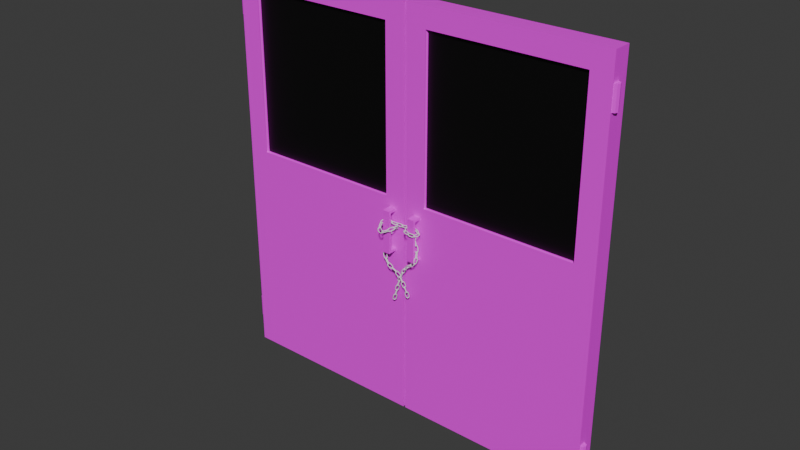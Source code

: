 # Source: ChainLink.blend  (saved by Blender 4.2.66; exported with 4.5.12 LTS)
import bpy
from mathutils import Matrix  # noqa: F401  (used for matrix-valued properties, if any)

bpy.ops.wm.read_factory_settings(use_empty=True)
scene = bpy.context.scene
scene.name = 'Scene'

# ---- collections
col_collection = bpy.data.collections.new('Collection'); scene.collection.children.link(col_collection)

# ---- images (referenced by path relative to the original .blend; pixels are not part of the script)
import os
ASSET_DIR = os.environ.get("B2B_ASSET_DIR", "")  # directory of the original .blend (textures are referenced by path, not embedded)
HERE = os.path.dirname(os.path.abspath(__file__))  # packed textures are extracted next to this script under _unpacked/

def load_image(name, relpath, width, height, colorspace="sRGB"):
    """Load a texture the original file referenced (path relative to the .blend, or extracted next to this script)."""
    p = next((c for c in (os.path.join(HERE, relpath), os.path.join(ASSET_DIR, relpath)) if relpath and os.path.exists(c)), "")
    if p:
        img = bpy.data.images.load(p, check_existing=True)
        img.name = name
    else:  # same state as the original file: an image datablock whose file is absent (Cycles renders it pink)
        img = bpy.data.images.new(name, width, height)
        img.source = "FILE"
        img.filepath = "//" + (relpath or name)
    img.colorspace_settings.name = colorspace
    return img
img_metal021_1k_jpg_color_jpg_002 = load_image('Metal021_1K-JPG_Color.jpg.002', 'Metal021_1K-JPG_Color.jpg', 1024, 1024, 'sRGB')

# ---- materials (node trees are filled in below, after node groups)
mat_metal021 = bpy.data.materials.new('Metal021')
mat_metal021.roughness = 0.5
mat_material_001 = bpy.data.materials.new('Material.001')
mat_material_001.diffuse_color = (0.0, 0.0, 0.0, 1.0)
mat_material_001.roughness = 0.5

# ---- material node trees
mat_metal021.use_nodes = True; mat_metal021.node_tree.nodes.clear()
_N = mat_metal021.node_tree.nodes; _L = mat_metal021.node_tree.links
n0 = _N.new('ShaderNodeBsdfPrincipled'); n0.name = 'Principled BSDF'; n0.location = (10, 300)
n1 = _N.new('ShaderNodeOutputMaterial'); n1.name = 'Material Output'; n1.location = (300, 300)
n2 = _N.new('ShaderNodeNormalMap'); n2.name = 'Normal Map'; n2.location = (-300, -300)
n2.label = 'Normal/Map'
n2.inputs[0].default_value = 0.0
n3 = _N.new('ShaderNodeTexImage'); n3.name = 'Image Texture'; n3.location = (-300, 600)
n3.image = img_metal021_1k_jpg_color_jpg_002
_L.new(n0.outputs[0], n1.inputs[0])
_L.new(n2.outputs[0], n0.inputs[5])
_L.new(n3.outputs[0], n0.inputs[0])
n1.is_active_output = True
mat_material_001.use_nodes = True; mat_material_001.node_tree.nodes.clear()
_N = mat_material_001.node_tree.nodes; _L = mat_material_001.node_tree.links
n0 = _N.new('ShaderNodeBsdfPrincipled'); n0.name = 'Principled BSDF'; n0.location = (10, 300)
n0.inputs[0].default_value = (0.0, 0.0, 0.0, 1.0)
n1 = _N.new('ShaderNodeOutputMaterial'); n1.name = 'Material Output'; n1.location = (300, 300)
n2 = _N.new('ShaderNodeNormalMap'); n2.name = 'Normal Map'; n2.location = (-300, -300)
n2.label = 'Normal/Map'
n2.inputs[0].default_value = 0.0
_L.new(n0.outputs[0], n1.inputs[0])
_L.new(n2.outputs[0], n0.inputs[5])
n1.is_active_output = True

# ---- world
world_world = bpy.data.worlds.new('World'); scene.world = world_world
world_world.use_nodes = True; world_world.node_tree.nodes.clear()
_N = world_world.node_tree.nodes; _L = world_world.node_tree.links
n0 = _N.new('ShaderNodeOutputWorld'); n0.name = 'World Output'; n0.location = (300, 300)
n1 = _N.new('ShaderNodeBackground'); n1.name = 'Background'; n1.location = (10, 300)
n1.inputs[0].default_value = (0.05088, 0.05088, 0.05088, 1.0)
_L.new(n1.outputs[0], n0.inputs[0])
n0.is_active_output = True
world_world.color = (0.05088, 0.05088, 0.05088)
world_world.sun_shadow_jitter_overblur = 0.0

# ---- meshes
me_cube_044 = bpy.data.meshes.new('Cube.044')
me_cube_044.from_pydata([(-1.935, -0.1433, -2.049), (-1.733, -0.1433, 1.847), (3.576e-07, -0.1433, -2.049), (-0.2025, -0.1433, 1.847), (-1.733, -0.1433, 0.2025), (-0.2025, -0.1433, 0.2025), (-1.935, -0.1433, 2.049), (3.576e-07, -0.1433, 2.049), (-1.935, -0.1433, 2.086e-07), (3.576e-07, -0.1433, 2.086e-07), (-1.733, -0.1033, 1.847), (-0.2025, -0.1033, 1.847), (-1.733, -0.1033, 0.2025), (-0.2025, -0.1033, 0.2025), (-1.935, 1.49e-07, -2.049), (-1.935, 1.49e-07, 2.049), (3.576e-07, 1.49e-07, -2.049), (3.576e-07, 1.49e-07, 2.049), (3.576e-07, 1.49e-07, 2.086e-07), (-1.935, 1.49e-07, 1.192e-07), (-1.935, 0.04521, -2.049), (-1.733, 0.04521, 1.847), (3.576e-07, 0.04521, -2.049), (-0.2025, 0.04521, 1.847), (-1.733, 0.04521, 0.2025), (-0.2025, 0.04521, 0.2025), (-1.935, 0.04521, 2.049), (3.576e-07, 0.04521, 2.049), (-1.935, 0.04521, 2.086e-07), (3.576e-07, 0.04521, 2.086e-07), (-1.733, 0.005214, 1.847), (-0.2025, 0.005214, 1.847), (-1.733, 0.005214, 0.2025), (-0.2025, 0.005214, 0.2025), (-1.073e-06, -0.03855, -1.774), (-1.073e-06, -0.03855, -1.545), (-0.02682, -0.02726, -1.774), (-0.02682, -0.02726, -1.545), (-0.03793, 8.315e-06, -1.774), (-0.03793, 8.315e-06, -1.545), (-0.02682, 0.02728, -1.774), (-0.02682, 0.02728, -1.545), (-1.073e-06, 0.03857, -1.774), (-1.073e-06, 0.03857, -1.545), (0.02682, 0.02728, -1.774), (0.02682, 0.02728, -1.545), (0.03793, 8.315e-06, -1.774), (0.03793, 8.315e-06, -1.545), (0.02682, -0.02726, -1.774), (0.02682, -0.02726, -1.545), (-1.073e-06, -0.03855, 1.555), (-1.073e-06, -0.03855, 1.785), (-0.02682, -0.02726, 1.555), (-0.02682, -0.02726, 1.785), (-0.03793, 8.315e-06, 1.555), (-0.03793, 8.315e-06, 1.785), (-0.02682, 0.02728, 1.555), (-0.02682, 0.02728, 1.785), (-1.073e-06, 0.03857, 1.555), (-1.073e-06, 0.03857, 1.785), (0.02682, 0.02728, 1.555), (0.02682, 0.02728, 1.785), (0.03793, 8.315e-06, 1.555), (0.03793, 8.315e-06, 1.785), (0.02682, -0.02726, 1.555), (0.02682, -0.02726, 1.785), (-1.842, -0.2086, -0.3252), (-1.842, -0.2086, 0.1068), (-1.842, -0.2336, -0.3252), (-1.842, -0.2336, 0.1068), (-1.771, -0.2086, -0.3252), (-1.771, -0.2086, 0.1068), (-1.771, -0.2336, -0.3252), (-1.771, -0.2336, 0.1068), (-1.842, -0.2086, -0.3001), (-1.842, -0.2086, 0.08167), (-1.842, -0.2336, 0.08167), (-1.842, -0.2336, -0.3001), (-1.771, -0.2336, 0.08167), (-1.771, -0.2336, -0.3001), (-1.771, -0.2086, 0.08167), (-1.771, -0.2086, -0.3001), (-1.842, -0.1363, 0.08167), (-1.842, -0.1363, 0.1068), (-1.771, -0.1363, -0.3001), (-1.771, -0.1363, -0.3252), (-1.842, -0.1363, -0.3252), (-1.771, -0.1363, 0.1068), (-1.842, -0.1363, -0.3001), (-1.771, -0.1363, 0.08167), (-1.842, 0.1135, -0.3252), (-1.842, 0.1385, -0.3252), (-1.771, 0.1135, -0.3252), (-1.842, 0.1135, -0.3001), (-1.842, 0.04121, -0.3252), (-1.771, 0.04121, -0.3252), (-1.842, 0.04121, -0.3001), (-1.771, 0.04121, -0.3001), (-1.771, 0.1135, -0.3001), (-1.771, 0.1135, 0.08167), (-1.771, 0.1385, -0.3001), (-1.771, 0.1385, -0.3252), (-1.771, 0.1385, 0.08167), (-1.842, 0.1385, -0.3001), (-1.842, 0.1385, 0.08167), (-1.842, 0.1385, 0.1068), (-1.842, 0.1135, 0.08167), (-1.842, 0.1135, 0.1068), (-1.842, 0.04121, 0.08167), (-1.842, 0.04121, 0.1068), (-1.771, 0.04121, 0.08167), (-1.771, 0.04121, 0.1068), (-1.771, 0.1135, 0.1068), (-1.771, 0.1385, 0.1068)], [], [(19, 8, 6, 15), (1, 10, 11, 3), (0, 2, 9, 8), (14, 0, 8, 19), (3, 7, 6, 1), (1, 6, 8, 4), (5, 9, 7, 3), (4, 8, 9, 5), (32, 33, 13, 12), (5, 13, 12, 4), (4, 12, 10, 1), (3, 11, 13, 5), (9, 18, 17, 7), (2, 16, 18, 9), (7, 17, 15, 6), (0, 14, 16, 2), (19, 15, 26, 28), (21, 23, 31, 30), (20, 28, 29, 22), (14, 19, 28, 20), (23, 21, 26, 27), (21, 24, 28, 26), (25, 23, 27, 29), (24, 25, 29, 28), (30, 32, 12, 10), (25, 24, 32, 33), (24, 21, 30, 32), (23, 25, 33, 31), (29, 27, 17, 18), (22, 29, 18, 16), (27, 26, 15, 17), (20, 22, 16, 14), (33, 31, 11, 13), (31, 30, 10, 11), (10, 12, 13, 11), (32, 30, 31, 33), (34, 35, 37, 36), (36, 37, 39, 38), (38, 39, 41, 40), (40, 41, 43, 42), (42, 43, 45, 44), (44, 45, 47, 46), (37, 35, 49, 47, 45, 43, 41, 39), (46, 47, 49, 48), (48, 49, 35, 34), (34, 36, 38, 40, 42, 44, 46, 48), (50, 51, 53, 52), (52, 53, 55, 54), (54, 55, 57, 56), (56, 57, 59, 58), (58, 59, 61, 60), (60, 61, 63, 62), (53, 51, 65, 63, 61, 59, 57, 55), (62, 63, 65, 64), (64, 65, 51, 50), (50, 52, 54, 56, 58, 60, 62, 64), (75, 76, 69, 67), (76, 78, 73, 69), (78, 80, 71, 73), (81, 84, 88, 74), (68, 66, 70, 72), (73, 71, 67, 69), (71, 87, 83, 67), (81, 74, 75, 80), (72, 70, 81, 79), (79, 81, 80, 78), (68, 72, 79, 77), (77, 79, 78, 76), (66, 68, 77, 74), (74, 77, 76, 75), (89, 82, 83, 87), (85, 86, 88, 84), (70, 85, 84, 81), (80, 89, 87, 71), (74, 88, 86, 66), (67, 83, 82, 75), (75, 82, 89, 80), (66, 86, 85, 70), (90, 93, 103, 91), (91, 101, 92, 90), (90, 92, 95, 94), (93, 90, 94, 96), (95, 97, 96, 94), (98, 93, 96, 97), (92, 98, 97, 95), (101, 100, 98, 92), (100, 102, 99, 98), (98, 99, 106, 93), (91, 103, 100, 101), (103, 104, 102, 100), (93, 106, 104, 103), (104, 105, 113, 102), (106, 107, 105, 104), (107, 106, 108, 109), (106, 99, 110, 108), (110, 111, 109, 108), (99, 112, 111, 110), (112, 107, 109, 111), (113, 105, 107, 112), (102, 113, 112, 99)])
me_cube_044.polygons.foreach_set('use_smooth', [True] * 100)
me_cube_044.polygons.foreach_set('material_index', [0, 0, 0, 0, 0, 0, 0, 0, 0, 0, 0, 0, 0, 0, 0, 0, 0, 0, 0, 0, 0, 0, 0, 0, 0, 0, 0, 0, 0, 0, 0, 0, 0, 0, 1, 1, 0, 0, 0, 0, 0, 0, 0, 0, 0, 0, 0, 0, 0, 0, 0, 0, 0, 0, 0, 0, 0, 0, 0, 0, 0, 0, 0, 0, 0, 0, 0, 0, 0, 0, 0, 0, 0, 0, 0, 0, 0, 0, 0, 0, 0, 0, 0, 0, 0, 0, 0, 0, 0, 0, 0, 0, 0, 0, 0, 0, 0, 0, 0, 0])
_k = set([(0, 2), (0, 8), (0, 14), (1, 3), (1, 4), (1, 10), (2, 9), (2, 16), (3, 5), (3, 11), (4, 5), (4, 12), (5, 13), (6, 7), (6, 8), (6, 15), (7, 9), (7, 17), (10, 30), (11, 31), (12, 32), (13, 33), (14, 20), (15, 26), (16, 22), (17, 27), (20, 22), (20, 28), (21, 23), (21, 24), (21, 30), (22, 29), (23, 25), (23, 31), (24, 25), (24, 32), (25, 33), (26, 27), (26, 28), (27, 29), (34, 35), (34, 36), (34, 48), (35, 37), (35, 49), (36, 37), (36, 38), (37, 39), (38, 39), (38, 40), (39, 41), (40, 41), (40, 42), (41, 43), (42, 43), (42, 44), (43, 45), (44, 45), (44, 46), (45, 47), (46, 47), (46, 48), (47, 49), (48, 49), (50, 51), (50, 52), (50, 64), (51, 53), (51, 65), (52, 53), (52, 54), (53, 55), (54, 55), (54, 56), (55, 57), (56, 57), (56, 58), (57, 59), (58, 59), (58, 60), (59, 61), (60, 61), (60, 62), (61, 63), (62, 63), (62, 64), (63, 65), (64, 65), (66, 68), (66, 86), (67, 69), (67, 83), (68, 72), (68, 77), (69, 73), (69, 76), (70, 72), (70, 85), (71, 73), (71, 87), (72, 79), (73, 78), (74, 75), (74, 81), (74, 88), (75, 80), (75, 82), (76, 77), (78, 79), (80, 81), (80, 89), (81, 84), (82, 83), (82, 89), (83, 87), (84, 85), (84, 88), (85, 86), (86, 88), (87, 89), (90, 91), (90, 94), (91, 101), (91, 103), (92, 95), (92, 101), (93, 96), (93, 98), (93, 106), (94, 95), (94, 96), (95, 97), (96, 97), (97, 98), (98, 99), (99, 106), (99, 110), (100, 101), (100, 102), (102, 113), (103, 104), (104, 105), (105, 107), (105, 113), (106, 108), (107, 109), (108, 109), (108, 110), (109, 111), (110, 111), (111, 112), (112, 113)])
me_cube_044.attributes.new('sharp_edge', 'BOOLEAN', 'EDGE').data.foreach_set('value', [ (min(e.vertices), max(e.vertices)) in _k for e in me_cube_044.edges])
_uv = me_cube_044.uv_layers.new(name='UVMap')
_uv.uv.foreach_set('vector', [0.6155, 0.3611, 0.6247, 0.3611, 0.6247, 0.4919, 0.6155, 0.4919, 0.5693, 0.404, 0.5693, 0.4014, 0.667, 0.4014, 0.667, 0.404, 0.5563, 0.2303, 0.6799, 0.2303, 0.6799, 0.3611, 0.5563, 0.3611, 0.6155, 0.2303, 0.6247, 0.2303, 0.6247, 0.3611, 0.6155, 0.3611, 0.667, 0.479, 0.6799, 0.4919, 0.5563, 0.4919, 0.5693, 0.479, 0.5693, 0.479, 0.5563, 0.4919, 0.5563, 0.3611, 0.5693, 0.374, 0.667, 0.374, 0.6799, 0.3611, 0.6799, 0.4919, 0.667, 0.479, 0.5693, 0.374, 0.5563, 0.3611, 0.6799, 0.3611, 0.667, 0.374, 0.5693, 0.3945, 0.667, 0.3945, 0.667, 0.4014, 0.5693, 0.4014, 0.667, 0.404, 0.667, 0.4014, 0.5693, 0.4014, 0.5693, 0.404, 0.6247, 0.374, 0.6221, 0.374, 0.6221, 0.479, 0.6247, 0.479, 0.6247, 0.479, 0.6221, 0.479, 0.6221, 0.374, 0.6247, 0.374, 0.6247, 0.3611, 0.6155, 0.3611, 0.6155, 0.4919, 0.6247, 0.4919, 0.6247, 0.2303, 0.6155, 0.2303, 0.6155, 0.3611, 0.6247, 0.3611, 0.6799, 0.404, 0.6799, 0.3948, 0.5563, 0.3948, 0.5563, 0.404, 0.5563, 0.404, 0.5563, 0.3948, 0.6799, 0.3948, 0.6799, 0.404, 0.6155, 0.3611, 0.6155, 0.4919, 0.6126, 0.4919, 0.6126, 0.3611, 0.5693, 0.392, 0.667, 0.392, 0.667, 0.3945, 0.5693, 0.3945, 0.5563, 0.2303, 0.5563, 0.3611, 0.6799, 0.3611, 0.6799, 0.2303, 0.6155, 0.2303, 0.6155, 0.3611, 0.6126, 0.3611, 0.6126, 0.2303, 0.667, 0.479, 0.5693, 0.479, 0.5563, 0.4919, 0.6799, 0.4919, 0.5693, 0.479, 0.5693, 0.374, 0.5563, 0.3611, 0.5563, 0.4919, 0.667, 0.374, 0.667, 0.479, 0.6799, 0.4919, 0.6799, 0.3611, 0.5693, 0.374, 0.667, 0.374, 0.6799, 0.3611, 0.5563, 0.3611, 0.6152, 0.479, 0.6152, 0.374, 0.6221, 0.374, 0.6221, 0.479, 0.667, 0.392, 0.5693, 0.392, 0.5693, 0.3945, 0.667, 0.3945, 0.6126, 0.374, 0.6126, 0.479, 0.6152, 0.479, 0.6152, 0.374, 0.6126, 0.479, 0.6126, 0.374, 0.6152, 0.374, 0.6152, 0.479, 0.6126, 0.3611, 0.6126, 0.4919, 0.6155, 0.4919, 0.6155, 0.3611, 0.6126, 0.2303, 0.6126, 0.3611, 0.6155, 0.3611, 0.6155, 0.2303, 0.6799, 0.392, 0.5563, 0.392, 0.5563, 0.3948, 0.6799, 0.3948, 0.5563, 0.392, 0.6799, 0.392, 0.6799, 0.3948, 0.5563, 0.3948, 0.6152, 0.374, 0.6152, 0.479, 0.6221, 0.479, 0.6221, 0.374, 0.667, 0.3945, 0.5693, 0.3945, 0.5693, 0.4014, 0.667, 0.4014, 0.5693, 0.479, 0.5693, 0.374, 0.667, 0.374, 0.667, 0.479, 0.5693, 0.374, 0.5693, 0.479, 0.667, 0.479, 0.667, 0.374, 1.0, 0.5, 1.0, 1.0, 0.875, 1.0, 0.875, 0.5, 0.875, 0.5, 0.875, 1.0, 0.75, 1.0, 0.75, 0.5, 0.75, 0.5, 0.75, 1.0, 0.625, 1.0, 0.625, 0.5, 0.625, 0.5, 0.625, 1.0, 0.5, 1.0, 0.5, 0.5, 0.5, 0.5, 0.5, 1.0, 0.375, 1.0, 0.375, 0.5, 0.375, 0.5, 0.375, 1.0, 0.25, 1.0, 0.25, 0.5, 0.4197, 0.4197, 0.25, 0.49, 0.08029, 0.4197, 0.01, 0.25, 0.08029, 0.08029, 0.25, 0.01, 0.4197, 0.08029, 0.49, 0.25, 0.25, 0.5, 0.25, 1.0, 0.125, 1.0, 0.125, 0.5, 0.125, 0.5, 0.125, 1.0, 0.0, 1.0, 0.0, 0.5, 0.75, 0.49, 0.9197, 0.4197, 0.99, 0.25, 0.9197, 0.08029, 0.75, 0.01, 0.5803, 0.08029, 0.51, 0.25, 0.5803, 0.4197, 1.0, 0.5, 1.0, 1.0, 0.875, 1.0, 0.875, 0.5, 0.875, 0.5, 0.875, 1.0, 0.75, 1.0, 0.75, 0.5, 0.75, 0.5, 0.75, 1.0, 0.625, 1.0, 0.625, 0.5, 0.625, 0.5, 0.625, 1.0, 0.5, 1.0, 0.5, 0.5, 0.5, 0.5, 0.5, 1.0, 0.375, 1.0, 0.375, 0.5, 0.375, 0.5, 0.375, 1.0, 0.25, 1.0, 0.25, 0.5, 0.4197, 0.4197, 0.25, 0.49, 0.08029, 0.4197, 0.01, 0.25, 0.08029, 0.08029, 0.25, 0.01, 0.4197, 0.08029, 0.49, 0.25, 0.25, 0.5, 0.25, 1.0, 0.125, 1.0, 0.125, 0.5, 0.125, 0.5, 0.125, 1.0, 0.0, 1.0, 0.0, 0.5, 0.75, 0.49, 0.9197, 0.4197, 0.99, 0.25, 0.9197, 0.08029, 0.75, 0.01, 0.5803, 0.08029, 0.51, 0.25, 0.5803, 0.4197, 0.6316, 0.7012, 0.635, 0.7012, 0.635, 0.7046, 0.6316, 0.7046, 0.6255, 0.7012, 0.6353, 0.7012, 0.6353, 0.7046, 0.6255, 0.7046, 0.635, 0.7012, 0.6316, 0.7012, 0.6316, 0.7046, 0.635, 0.7046, 0.6353, 0.6759, 0.6353, 0.6678, 0.6255, 0.6678, 0.6255, 0.6759, 0.6255, 0.6794, 0.6255, 0.6759, 0.6353, 0.6759, 0.6353, 0.6794, 0.6353, 0.6794, 0.6353, 0.6759, 0.6255, 0.6759, 0.6255, 0.6794, 0.6353, 0.6759, 0.6353, 0.6678, 0.6255, 0.6678, 0.6255, 0.6759, 0.6353, 0.6485, 0.6255, 0.6485, 0.6255, 0.7012, 0.6353, 0.7012, 0.635, 0.645, 0.6316, 0.645, 0.6316, 0.6485, 0.635, 0.6485, 0.635, 0.6485, 0.6316, 0.6485, 0.6316, 0.7012, 0.635, 0.7012, 0.6255, 0.645, 0.6353, 0.645, 0.6353, 0.6485, 0.6255, 0.6485, 0.6255, 0.6485, 0.6353, 0.6485, 0.6353, 0.7012, 0.6255, 0.7012, 0.6316, 0.645, 0.635, 0.645, 0.635, 0.6485, 0.6316, 0.6485, 0.6316, 0.6485, 0.635, 0.6485, 0.635, 0.7012, 0.6316, 0.7012, 0.6353, 0.7012, 0.6255, 0.7012, 0.6255, 0.7046, 0.6353, 0.7046, 0.6353, 0.645, 0.6255, 0.645, 0.6255, 0.6485, 0.6353, 0.6485, 0.6316, 0.645, 0.6234, 0.645, 0.6234, 0.6485, 0.6316, 0.6485, 0.6316, 0.7012, 0.6234, 0.7012, 0.6234, 0.7046, 0.6316, 0.7046, 0.6316, 0.6485, 0.6234, 0.6485, 0.6234, 0.645, 0.6316, 0.645, 0.6316, 0.7046, 0.6234, 0.7046, 0.6234, 0.7012, 0.6316, 0.7012, 0.6255, 0.6759, 0.6255, 0.6678, 0.6353, 0.6678, 0.6353, 0.6759, 0.6255, 0.6759, 0.6255, 0.6678, 0.6353, 0.6678, 0.6353, 0.6759, 0.6316, 0.645, 0.6316, 0.6485, 0.635, 0.6485, 0.635, 0.645, 0.6255, 0.6794, 0.6353, 0.6794, 0.6353, 0.6759, 0.6255, 0.6759, 0.6255, 0.6759, 0.6353, 0.6759, 0.6353, 0.6678, 0.6255, 0.6678, 0.6316, 0.6485, 0.6316, 0.645, 0.6234, 0.645, 0.6234, 0.6485, 0.6353, 0.645, 0.6353, 0.6485, 0.6255, 0.6485, 0.6255, 0.645, 0.6353, 0.6759, 0.6255, 0.6759, 0.6255, 0.6678, 0.6353, 0.6678, 0.6316, 0.645, 0.6316, 0.6485, 0.6234, 0.6485, 0.6234, 0.645, 0.635, 0.645, 0.635, 0.6485, 0.6316, 0.6485, 0.6316, 0.645, 0.635, 0.6485, 0.635, 0.7012, 0.6316, 0.7012, 0.6316, 0.6485, 0.6353, 0.6485, 0.6353, 0.7012, 0.6255, 0.7012, 0.6255, 0.6485, 0.6255, 0.645, 0.6255, 0.6485, 0.6353, 0.6485, 0.6353, 0.645, 0.6255, 0.6485, 0.6255, 0.7012, 0.6353, 0.7012, 0.6353, 0.6485, 0.6316, 0.6485, 0.6316, 0.7012, 0.635, 0.7012, 0.635, 0.6485, 0.6255, 0.7012, 0.6255, 0.7046, 0.6353, 0.7046, 0.6353, 0.7012, 0.6316, 0.7012, 0.6316, 0.7046, 0.635, 0.7046, 0.635, 0.7012, 0.6316, 0.7046, 0.6316, 0.7012, 0.6234, 0.7012, 0.6234, 0.7046, 0.6255, 0.6759, 0.6353, 0.6759, 0.6353, 0.6678, 0.6255, 0.6678, 0.6353, 0.7012, 0.6353, 0.7046, 0.6255, 0.7046, 0.6255, 0.7012, 0.6316, 0.7012, 0.6316, 0.7046, 0.6234, 0.7046, 0.6234, 0.7012, 0.6353, 0.6759, 0.6255, 0.6759, 0.6255, 0.6678, 0.6353, 0.6678, 0.6353, 0.6794, 0.6255, 0.6794, 0.6255, 0.6759, 0.6353, 0.6759, 0.635, 0.7012, 0.635, 0.7046, 0.6316, 0.7046, 0.6316, 0.7012])
me_cube_044.materials.append(mat_metal021)
me_cube_044.materials.append(mat_material_001)
me_cube_044.update()
me_cube_044.normals_split_custom_set([tuple(v) for v in zip(*[iter([-1.0, 5.569e-08, 0.0, -1.0, 1.114e-07, 0.0, -1.0, 8.12e-07, 0.0, -1.0, -8.807e-07, 0.0, 0.0, 0.0, -1.0, 0.0, 0.0, -1.0, 0.0, 0.0, -1.0, 0.0, 0.0, -1.0, 0.0, -1.0, 0.0, 0.0, -1.0, 0.0, 0.0, -1.0, -3.981e-09, 0.0, -1.0, -3.981e-09, -1.0, 9.921e-07, 0.0, -1.0, -5.892e-07, 0.0, -1.0, 1.114e-07, 0.0, -1.0, 5.569e-08, 0.0, 0.0, -1.0, 5.308e-09, 0.0, -1.0, 5.308e-09, 0.0, -1.0, 5.308e-09, 0.0, -1.0, 5.308e-09, 0.0, -1.0, 5.308e-09, 0.0, -1.0, 5.308e-09, 0.0, -1.0, -3.981e-09, 0.0, -1.0, -7.961e-09, 0.0, -1.0, -7.961e-09, 0.0, -1.0, -3.981e-09, 0.0, -1.0, 5.308e-09, 0.0, -1.0, 5.308e-09, 0.0, -1.0, -7.961e-09, 0.0, -1.0, -3.981e-09, 0.0, -1.0, -3.981e-09, 0.0, -1.0, -7.961e-09, 0.0, 0.0, -1.0, 0.0, 0.0, -1.0, 0.0, 0.0, -1.0, 0.0, 0.0, -1.0, 0.0, 0.0, 1.0, 0.0, 0.0, 1.0, 0.0, 0.0, 1.0, 0.0, 0.0, 1.0, 1.0, 0.0, 0.0, 1.0, 0.0, 0.0, 1.0, 0.0, 0.0, 1.0, 0.0, 0.0, -1.0, 0.0, 0.0, -1.0, 0.0, 0.0, -1.0, 0.0, 0.0, -1.0, 0.0, 0.0, 1.0, 0.0, 0.0, 1.0, 0.0, 0.0, 1.0, 0.0, 0.0, 1.0, 0.0, 0.0, 1.0, 0.0, 0.0, 1.0, 0.0, 0.0, 1.0, 0.0, 0.0, 1.0, 0.0, 0.0, 0.0, 0.0, 1.0, 0.0, 0.0, 1.0, 0.0, 0.0, 1.0, 0.0, 0.0, 1.0, 0.0, 0.0, -1.0, 0.0, 0.0, -1.0, 0.0, 0.0, -1.0, 0.0, 0.0, -1.0, -1.0, 5.569e-08, 0.0, -1.0, -8.807e-07, 0.0, -1.0, -2.573e-06, 0.0, -1.0, -3.185e-12, 0.0, 0.0, 0.0, -1.0, 0.0, 0.0, -1.0, 0.0, 0.0, -1.0, 0.0, 0.0, -1.0, 0.0, 1.0, 0.0, 0.0, 1.0, 0.0, 0.0, 1.0, 0.0, 0.0, 1.0, 0.0, -1.0, 9.921e-07, 0.0, -1.0, 5.569e-08, 0.0, -1.0, -3.185e-12, 0.0, -1.0, 2.573e-06, 0.0, 0.0, 1.0, 0.0, 0.0, 1.0, 0.0, 0.0, 1.0, 0.0, 0.0, 1.0, 0.0, 0.0, 1.0, 0.0, 0.0, 1.0, 0.0, 0.0, 1.0, 0.0, 0.0, 1.0, 0.0, 0.0, 1.0, 0.0, 0.0, 1.0, 0.0, 0.0, 1.0, 0.0, 0.0, 1.0, 0.0, 0.0, 1.0, 0.0, 0.0, 1.0, 0.0, 0.0, 1.0, 0.0, 0.0, 1.0, 0.0, -1.0, 0.0, 0.0, -1.0, 0.0, 0.0, -1.0, 0.0, 0.0, -1.0, 0.0, 0.0, 0.0, 0.0, 1.0, 0.0, 0.0, 1.0, 0.0, 0.0, 1.0, 0.0, 0.0, 1.0, 1.0, 0.0, 0.0, 1.0, 0.0, 0.0, 1.0, 0.0, 0.0, 1.0, 0.0, 0.0, -1.0, 0.0, 0.0, -1.0, 0.0, 0.0, -1.0, 0.0, 0.0, -1.0, 0.0, 0.0, 1.0, 0.0, 0.0, 1.0, 0.0, 0.0, 1.0, 0.0, 0.0, 1.0, 0.0, 0.0, 1.0, 0.0, 0.0, 1.0, 0.0, 0.0, 1.0, 0.0, 0.0, 1.0, 0.0, 0.0, 0.0, 0.0, 1.0, 0.0, 0.0, 1.0, 0.0, 0.0, 1.0, 0.0, 0.0, 1.0, 0.0, 0.0, -1.0, 0.0, 0.0, -1.0, 0.0, 0.0, -1.0, 0.0, 0.0, -1.0, 1.0, 0.0, 0.0, 1.0, 0.0, 0.0, 1.0, 0.0, 0.0, 1.0, 0.0, 0.0, 0.0, 0.0, 1.0, 0.0, 0.0, 1.0, 0.0, 0.0, 1.0, 0.0, 0.0, 1.0, 0.0, -1.0, 0.0, 0.0, -1.0, 0.0, 0.0, -1.0, 0.0, 0.0, -1.0, 0.0, 0.0, 1.0, 0.0, 0.0, 1.0, 0.0, 0.0, 1.0, 0.0, 0.0, 1.0, 0.0, -0.3881, -0.9216, 0.0, -0.3881, -0.9216, 0.0, -0.3881, -0.9216, 0.0, -0.3881, -0.9216, 0.0, -0.9261, -0.3773, 0.0, -0.9261, -0.3773, 0.0, -0.9261, -0.3773, 0.0, -0.9261, -0.3773, 0.0, -0.9261, 0.3773, 0.0, -0.9261, 0.3773, 0.0, -0.9261, 0.3773, 0.0, -0.9261, 0.3773, 0.0, -0.3881, 0.9216, 0.0, -0.3881, 0.9216, 0.0, -0.3881, 0.9216, 0.0, -0.3881, 0.9216, 0.0, 0.3881, 0.9216, 0.0, 0.3881, 0.9216, 0.0, 0.3881, 0.9216, 0.0, 0.3881, 0.9216, 0.0, 0.9261, 0.3773, 0.0, 0.9261, 0.3773, 0.0, 0.9261, 0.3773, 0.0, 0.9261, 0.3773, 0.0, 0.0, 0.0, 1.0, 0.0, 0.0, 1.0, 0.0, 0.0, 1.0, 0.0, 0.0, 1.0, 0.0, 0.0, 1.0, 0.0, 0.0, 1.0, 0.0, 0.0, 1.0, 0.0, 0.0, 1.0, 0.9261, -0.3773, 0.0, 0.9261, -0.3773, 0.0, 0.9261, -0.3773, 0.0, 0.9261, -0.3773, 0.0, 0.3881, -0.9216, 0.0, 0.3881, -0.9216, 0.0, 0.3881, -0.9216, 0.0, 0.3881, -0.9216, 0.0, 1.801e-06, 0.0, -1.0, 1.801e-06, 0.0, -1.0, 1.801e-06, 0.0, -1.0, 1.801e-06, 0.0, -1.0, 1.801e-06, 0.0, -1.0, 1.801e-06, 0.0, -1.0, 1.801e-06, 0.0, -1.0, 1.801e-06, 0.0, -1.0, -0.3881, -0.9216, 0.0, -0.3881, -0.9216, 0.0, -0.3881, -0.9216, 0.0, -0.3881, -0.9216, 0.0, -0.9261, -0.3773, 0.0, -0.9261, -0.3773, 0.0, -0.9261, -0.3773, 0.0, -0.9261, -0.3773, 0.0, -0.9261, 0.3773, 0.0, -0.9261, 0.3773, 0.0, -0.9261, 0.3773, 0.0, -0.9261, 0.3773, 0.0, -0.3881, 0.9216, 0.0, -0.3881, 0.9216, 0.0, -0.3881, 0.9216, 0.0, -0.3881, 0.9216, 0.0, 0.3881, 0.9216, 0.0, 0.3881, 0.9216, 0.0, 0.3881, 0.9216, 0.0, 0.3881, 0.9216, 0.0, 0.9261, 0.3773, 0.0, 0.9261, 0.3773, 0.0, 0.9261, 0.3773, 0.0, 0.9261, 0.3773, 0.0, 0.0, 0.0, 1.0, 0.0, 0.0, 1.0, 0.0, 0.0, 1.0, 0.0, 0.0, 1.0, 0.0, 0.0, 1.0, 0.0, 0.0, 1.0, 0.0, 0.0, 1.0, 0.0, 0.0, 1.0, 0.9261, -0.3773, 0.0, 0.9261, -0.3773, 0.0, 0.9261, -0.3773, 0.0, 0.9261, -0.3773, 0.0, 0.3881, -0.9216, 0.0, 0.3881, -0.9216, 0.0, 0.3881, -0.9216, 0.0, 0.3881, -0.9216, 0.0, 0.0, 0.0, -1.0, 0.0, 0.0, -1.0, 0.0, 0.0, -1.0, 0.0, 0.0, -1.0, 0.0, 0.0, -1.0, 0.0, 0.0, -1.0, 0.0, 0.0, -1.0, 0.0, 0.0, -1.0, -1.0, -1.637e-07, 0.0, -1.0, -2.456e-07, 0.0, -1.0, 0.0, 0.0, -1.0, 0.0, 0.0, 0.0, -1.0, 0.0, 0.0, -1.0, 0.0, 0.0, -1.0, 0.0, 0.0, -1.0, 0.0, 1.0, 0.0, 0.0, 1.0, 0.0, 0.0, 1.0, 0.0, 0.0, 1.0, 0.0, 0.0, 7.278e-07, 0.0, 1.0, 7.278e-07, 0.0, 1.0, 7.278e-07, 0.0, 1.0, 7.278e-07, 0.0, 1.0, 0.0, 0.0, -1.0, 0.0, 0.0, -1.0, 0.0, 0.0, -1.0, 0.0, 0.0, -1.0, 0.0, 0.0, 1.0, 0.0, 0.0, 1.0, 0.0, 0.0, 1.0, 0.0, 0.0, 1.0, 0.0, 0.0, 1.0, 0.0, 0.0, 1.0, 0.0, 0.0, 1.0, 0.0, 0.0, 1.0, 0.0, 1.0, 0.0, 0.0, 1.0, 0.0, 0.0, 1.0, 0.0, 0.0, 1.0, 0.0, 1.0, 0.0, 0.0, 1.0, 0.0, 0.0, 1.0, 0.0, 0.0, 1.0, 0.0, 0.0, 1.0, 0.0, 0.0, 1.0, 0.0, 0.0, 1.0, 0.0, 0.0, 1.0, 0.0, 0.0, 0.0, -1.0, 0.0, 0.0, -1.0, 0.0, 0.0, -1.0, 0.0, 0.0, -1.0, 0.0, 0.0, -1.0, 0.0, 0.0, -1.0, 0.0, 0.0, -1.0, 0.0, 0.0, -1.0, 0.0, -1.0, -1.551e-06, 0.0, -1.0, -3.103e-06, 0.0, -1.0, -1.797e-06, 0.0, -1.0, -1.198e-06, 0.0, -1.0, -1.198e-06, 0.0, -1.0, -1.797e-06, 0.0, -1.0, -2.456e-07, 0.0, -1.0, -1.637e-07, 0.0, 0.0, 1.0, 0.0, 0.0, 1.0, 0.0, 0.0, 1.0, 0.0, 0.0, 1.0, 0.0, 0.0, 1.0, 0.0, 0.0, 1.0, 0.0, 0.0, 1.0, 0.0, 0.0, 1.0, 0.0, 1.0, 0.0, 0.0, 1.0, 0.0, 0.0, 1.0, 0.0, 0.0, 1.0, 0.0, 0.0, 1.0, 0.0, 0.0, 1.0, 0.0, 0.0, 1.0, 0.0, 0.0, 1.0, 0.0, 0.0, -1.0, -1.198e-06, 0.0, -1.0, 0.0, 0.0, -1.0, 0.0, 0.0, -1.0, -1.551e-06, 0.0, -1.0, 0.0, 0.0, -1.0, 0.0, 0.0, -1.0, 0.0, 0.0, -1.0, -1.637e-07, 0.0, -4.549e-07, 0.0, -1.0, -4.549e-07, 0.0, -1.0, -4.549e-07, 0.0, -1.0, -4.549e-07, 0.0, -1.0, 0.0, 0.0, -1.0, 0.0, 0.0, -1.0, 0.0, 0.0, -1.0, 0.0, 0.0, -1.0, -1.0, 2.956e-06, 0.0, -1.0, 1.971e-06, 0.0, -1.0, 2.956e-06, 0.0, -1.0, 5.912e-06, 0.0, 0.0, 0.0, -1.0, 0.0, 0.0, -1.0, 0.0, 0.0, -1.0, 0.0, 0.0, -1.0, 0.0, 0.0, -1.0, 0.0, 0.0, -1.0, 0.0, 0.0, -1.0, 0.0, 0.0, -1.0, -1.0, 1.971e-06, 0.0, -1.0, 2.956e-06, 0.0, -1.0, 0.0, 0.0, -1.0, 0.0, 0.0, 0.0, -1.0, 0.0, 0.0, -1.0, 0.0, 0.0, -1.0, 0.0, 0.0, -1.0, 0.0, 7.278e-07, 0.0, 1.0, 7.278e-07, 0.0, 1.0, 7.278e-07, 0.0, 1.0, 7.278e-07, 0.0, 1.0, 1.0, 0.0, 0.0, 1.0, 0.0, 0.0, 1.0, 0.0, 0.0, 1.0, 0.0, 0.0, 1.0, 0.0, 0.0, 1.0, 0.0, 0.0, 1.0, 0.0, 0.0, 1.0, 0.0, 0.0, 1.0, 0.0, 0.0, 1.0, 0.0, 0.0, 1.0, 0.0, 0.0, 1.0, 0.0, 0.0, 0.0, -1.0, 0.0, 0.0, -1.0, 0.0, 0.0, -1.0, 0.0, 0.0, -1.0, 0.0, 0.0, 1.0, 0.0, 0.0, 1.0, 0.0, 0.0, 1.0, 0.0, 0.0, 1.0, 0.0, 0.0, 1.0, 0.0, 0.0, 1.0, 0.0, 0.0, 1.0, 0.0, 0.0, 1.0, 0.0, -1.0, 1.971e-06, 0.0, -1.0, 0.0, 0.0, -1.0, 0.0, 0.0, -1.0, 2.956e-06, 0.0, 0.0, 1.0, 0.0, 0.0, 1.0, 0.0, 0.0, 1.0, 0.0, 0.0, 1.0, 0.0, -1.0, 0.0, 0.0, -1.0, 0.0, 0.0, -1.0, 0.0, 0.0, -1.0, 0.0, 0.0, -1.0, 0.0, 0.0, -1.0, 0.0, 0.0, -1.0, 0.0, 0.0, -1.0, 0.0, 0.0, -4.549e-07, 0.0, -1.0, -4.549e-07, 0.0, -1.0, -4.549e-07, 0.0, -1.0, -4.549e-07, 0.0, -1.0, 0.0, -1.0, 0.0, 0.0, -1.0, 0.0, 0.0, -1.0, 0.0, 0.0, -1.0, 0.0, 1.0, 0.0, 0.0, 1.0, 0.0, 0.0, 1.0, 0.0, 0.0, 1.0, 0.0, 0.0, 0.0, 0.0, 1.0, 0.0, 0.0, 1.0, 0.0, 0.0, 1.0, 0.0, 0.0, 1.0, 0.0, 0.0, 1.0, 0.0, 0.0, 1.0, 0.0, 0.0, 1.0, 0.0, 0.0, 1.0, 1.0, 0.0, 0.0, 1.0, 0.0, 0.0, 1.0, 0.0, 0.0, 1.0, 0.0, 0.0])] * 3)])
me_cube_045 = bpy.data.meshes.new('Cube.045')
me_cube_045.from_pydata([(-1.935, 0.1433, -2.049), (-1.733, 0.1433, 1.847), (4.172e-06, 0.1433, -2.049), (-0.2025, 0.1433, 1.847), (-1.733, 0.1433, 0.2025), (-0.2025, 0.1433, 0.2025), (-1.935, 0.1433, 2.049), (4.172e-06, 0.1433, 2.049), (-1.935, 0.1433, -2.682e-07), (4.172e-06, 0.1433, -2.682e-07), (-1.733, 0.1033, 1.847), (-0.2025, 0.1033, 1.847), (-1.733, 0.1033, 0.2025), (-0.2025, 0.1033, 0.2025), (-1.935, -1.583e-07, -2.049), (-1.935, -1.583e-07, 2.049), (4.172e-06, -1.583e-07, -2.049), (4.172e-06, -1.583e-07, 2.049), (4.172e-06, -1.583e-07, -2.682e-07), (-1.935, -1.583e-07, -3.576e-07), (-1.935, -0.04521, -2.049), (-1.733, -0.04521, 1.847), (4.172e-06, -0.04521, -2.049), (-0.2025, -0.04521, 1.847), (-1.733, -0.04521, 0.2025), (-0.2025, -0.04521, 0.2025), (-1.935, -0.04521, 2.049), (4.172e-06, -0.04521, 2.049), (-1.935, -0.04521, -2.682e-07), (4.172e-06, -0.04521, -2.682e-07), (-1.733, -0.005214, 1.847), (-0.2025, -0.005214, 1.847), (-1.733, -0.005214, 0.2025), (-0.2025, -0.005214, 0.2025), (2.742e-06, 0.03855, -1.774), (2.742e-06, 0.03855, -1.545), (-0.02682, 0.02726, -1.774), (-0.02682, 0.02726, -1.545), (-0.03793, -8.309e-06, -1.774), (-0.03793, -8.309e-06, -1.545), (-0.02682, -0.02728, -1.774), (-0.02682, -0.02728, -1.545), (2.742e-06, -0.03857, -1.774), (2.742e-06, -0.03857, -1.545), (0.02682, -0.02728, -1.774), (0.02682, -0.02728, -1.545), (0.03793, -8.309e-06, -1.774), (0.03793, -8.309e-06, -1.545), (0.02682, 0.02726, -1.774), (0.02682, 0.02726, -1.545), (2.742e-06, 0.03855, 1.555), (2.742e-06, 0.03855, 1.785), (-0.02682, 0.02726, 1.555), (-0.02682, 0.02726, 1.785), (-0.03793, -8.309e-06, 1.555), (-0.03793, -8.309e-06, 1.785), (-0.02682, -0.02728, 1.555), (-0.02682, -0.02728, 1.785), (2.742e-06, -0.03857, 1.555), (2.742e-06, -0.03857, 1.785), (0.02682, -0.02728, 1.555), (0.02682, -0.02728, 1.785), (0.03793, -8.309e-06, 1.555), (0.03793, -8.309e-06, 1.785), (0.02682, 0.02726, 1.555), (0.02682, 0.02726, 1.785), (-1.842, 0.2086, -0.3252), (-1.842, 0.2086, 0.1068), (-1.842, 0.2336, -0.3252), (-1.842, 0.2336, 0.1068), (-1.771, 0.2086, -0.3252), (-1.771, 0.2086, 0.1068), (-1.771, 0.2336, -0.3252), (-1.771, 0.2336, 0.1068), (-1.842, 0.2086, -0.3001), (-1.842, 0.2086, 0.08167), (-1.842, 0.2336, 0.08167), (-1.842, 0.2336, -0.3001), (-1.771, 0.2336, 0.08167), (-1.771, 0.2336, -0.3001), (-1.771, 0.2086, 0.08167), (-1.771, 0.2086, -0.3001), (-1.842, 0.1363, 0.08167), (-1.842, 0.1363, 0.1068), (-1.771, 0.1363, -0.3001), (-1.771, 0.1363, -0.3252), (-1.842, 0.1363, -0.3252), (-1.771, 0.1363, 0.1068), (-1.842, 0.1363, -0.3001), (-1.771, 0.1363, 0.08167), (-1.842, -0.1135, -0.3252), (-1.842, -0.1385, -0.3252), (-1.771, -0.1135, -0.3252), (-1.842, -0.1135, -0.3001), (-1.842, -0.04121, -0.3252), (-1.771, -0.04121, -0.3252), (-1.842, -0.04121, -0.3001), (-1.771, -0.04121, -0.3001), (-1.771, -0.1135, -0.3001), (-1.771, -0.1135, 0.08167), (-1.771, -0.1385, -0.3001), (-1.771, -0.1385, -0.3252), (-1.771, -0.1385, 0.08167), (-1.842, -0.1385, -0.3001), (-1.842, -0.1385, 0.08167), (-1.842, -0.1385, 0.1068), (-1.842, -0.1135, 0.08167), (-1.842, -0.1135, 0.1068), (-1.842, -0.04121, 0.08167), (-1.842, -0.04121, 0.1068), (-1.771, -0.04121, 0.08167), (-1.771, -0.04121, 0.1068), (-1.771, -0.1135, 0.1068), (-1.771, -0.1385, 0.1068)], [], [(19, 15, 6, 8), (1, 3, 11, 10), (0, 8, 9, 2), (14, 19, 8, 0), (3, 1, 6, 7), (1, 4, 8, 6), (5, 3, 7, 9), (4, 5, 9, 8), (32, 33, 13, 12), (5, 4, 12, 13), (4, 1, 10, 12), (3, 5, 13, 11), (9, 7, 17, 18), (2, 9, 18, 16), (7, 6, 15, 17), (0, 2, 16, 14), (19, 28, 26, 15), (21, 30, 31, 23), (20, 22, 29, 28), (14, 20, 28, 19), (23, 27, 26, 21), (21, 26, 28, 24), (25, 29, 27, 23), (24, 28, 29, 25), (30, 32, 12, 10), (25, 33, 32, 24), (24, 32, 30, 21), (23, 31, 33, 25), (29, 18, 17, 27), (22, 16, 18, 29), (27, 17, 15, 26), (20, 14, 16, 22), (33, 31, 11, 13), (31, 30, 10, 11), (10, 11, 13, 12), (32, 33, 31, 30), (34, 36, 37, 35), (36, 38, 39, 37), (38, 40, 41, 39), (40, 42, 43, 41), (42, 44, 45, 43), (44, 46, 47, 45), (37, 39, 41, 43, 45, 47, 49, 35), (46, 48, 49, 47), (48, 34, 35, 49), (34, 48, 46, 44, 42, 40, 38, 36), (50, 52, 53, 51), (52, 54, 55, 53), (54, 56, 57, 55), (56, 58, 59, 57), (58, 60, 61, 59), (60, 62, 63, 61), (53, 55, 57, 59, 61, 63, 65, 51), (62, 64, 65, 63), (64, 50, 51, 65), (50, 64, 62, 60, 58, 56, 54, 52), (75, 67, 69, 76), (76, 69, 73, 78), (78, 73, 71, 80), (81, 74, 88, 84), (68, 72, 70, 66), (73, 69, 67, 71), (71, 67, 83, 87), (81, 80, 75, 74), (72, 79, 81, 70), (79, 78, 80, 81), (68, 77, 79, 72), (77, 76, 78, 79), (66, 74, 77, 68), (74, 75, 76, 77), (89, 87, 83, 82), (85, 84, 88, 86), (70, 81, 84, 85), (80, 71, 87, 89), (74, 66, 86, 88), (67, 75, 82, 83), (75, 80, 89, 82), (66, 70, 85, 86), (90, 91, 103, 93), (91, 90, 92, 101), (90, 94, 95, 92), (93, 96, 94, 90), (95, 94, 96, 97), (98, 97, 96, 93), (92, 95, 97, 98), (101, 92, 98, 100), (100, 98, 99, 102), (98, 93, 106, 99), (91, 101, 100, 103), (103, 100, 102, 104), (93, 103, 104, 106), (104, 102, 113, 105), (106, 104, 105, 107), (107, 109, 108, 106), (106, 108, 110, 99), (110, 108, 109, 111), (99, 110, 111, 112), (112, 111, 109, 107), (113, 112, 107, 105), (102, 99, 112, 113)])
me_cube_045.polygons.foreach_set('use_smooth', [True] * 100)
me_cube_045.polygons.foreach_set('material_index', [0, 0, 0, 0, 0, 0, 0, 0, 0, 0, 0, 0, 0, 0, 0, 0, 0, 0, 0, 0, 0, 0, 0, 0, 0, 0, 0, 0, 0, 0, 0, 0, 0, 0, 1, 1, 0, 0, 0, 0, 0, 0, 0, 0, 0, 0, 0, 0, 0, 0, 0, 0, 0, 0, 0, 0, 0, 0, 0, 0, 0, 0, 0, 0, 0, 0, 0, 0, 0, 0, 0, 0, 0, 0, 0, 0, 0, 0, 0, 0, 0, 0, 0, 0, 0, 0, 0, 0, 0, 0, 0, 0, 0, 0, 0, 0, 0, 0, 0, 0])
_k = set([(0, 2), (0, 8), (0, 14), (1, 3), (1, 4), (1, 10), (2, 9), (2, 16), (3, 5), (3, 11), (4, 5), (4, 12), (5, 13), (6, 7), (6, 8), (6, 15), (7, 9), (7, 17), (10, 30), (11, 31), (12, 32), (13, 33), (14, 20), (15, 26), (16, 22), (17, 27), (20, 22), (20, 28), (21, 23), (21, 24), (21, 30), (22, 29), (23, 25), (23, 31), (24, 25), (24, 32), (25, 33), (26, 27), (26, 28), (27, 29), (34, 35), (34, 36), (34, 48), (35, 37), (35, 49), (36, 37), (36, 38), (37, 39), (38, 39), (38, 40), (39, 41), (40, 41), (40, 42), (41, 43), (42, 43), (42, 44), (43, 45), (44, 45), (44, 46), (45, 47), (46, 47), (46, 48), (47, 49), (48, 49), (50, 51), (50, 52), (50, 64), (51, 53), (51, 65), (52, 53), (52, 54), (53, 55), (54, 55), (54, 56), (55, 57), (56, 57), (56, 58), (57, 59), (58, 59), (58, 60), (59, 61), (60, 61), (60, 62), (61, 63), (62, 63), (62, 64), (63, 65), (64, 65), (66, 68), (66, 86), (67, 69), (67, 83), (68, 72), (68, 77), (69, 73), (69, 76), (70, 72), (70, 85), (71, 73), (71, 87), (72, 79), (73, 78), (74, 75), (74, 81), (74, 88), (75, 80), (75, 82), (76, 77), (78, 79), (80, 81), (80, 89), (81, 84), (82, 83), (82, 89), (83, 87), (84, 85), (84, 88), (85, 86), (86, 88), (87, 89), (90, 91), (90, 94), (91, 101), (91, 103), (92, 95), (92, 101), (93, 96), (93, 98), (93, 106), (94, 95), (94, 96), (95, 97), (96, 97), (97, 98), (98, 99), (99, 106), (99, 110), (100, 101), (100, 102), (102, 113), (103, 104), (104, 105), (105, 107), (105, 113), (106, 108), (107, 109), (108, 109), (108, 110), (109, 111), (110, 111), (111, 112), (112, 113)])
me_cube_045.attributes.new('sharp_edge', 'BOOLEAN', 'EDGE').data.foreach_set('value', [ (min(e.vertices), max(e.vertices)) in _k for e in me_cube_045.edges])
_uv = me_cube_045.uv_layers.new(name='UVMap')
_uv.uv.foreach_set('vector', [0.6155, 0.3611, 0.6155, 0.4919, 0.6247, 0.4919, 0.6247, 0.3611, 0.5693, 0.404, 0.667, 0.404, 0.667, 0.4014, 0.5693, 0.4014, 0.5563, 0.2303, 0.5563, 0.3611, 0.6799, 0.3611, 0.6799, 0.2303, 0.6155, 0.2303, 0.6155, 0.3611, 0.6247, 0.3611, 0.6247, 0.2303, 0.667, 0.479, 0.5693, 0.479, 0.5563, 0.4919, 0.6799, 0.4919, 0.5693, 0.479, 0.5693, 0.374, 0.5563, 0.3611, 0.5563, 0.4919, 0.667, 0.374, 0.667, 0.479, 0.6799, 0.4919, 0.6799, 0.3611, 0.5693, 0.374, 0.667, 0.374, 0.6799, 0.3611, 0.5563, 0.3611, 0.5693, 0.3945, 0.667, 0.3945, 0.667, 0.4014, 0.5693, 0.4014, 0.667, 0.404, 0.5693, 0.404, 0.5693, 0.4014, 0.667, 0.4014, 0.6247, 0.374, 0.6247, 0.479, 0.6221, 0.479, 0.6221, 0.374, 0.6247, 0.479, 0.6247, 0.374, 0.6221, 0.374, 0.6221, 0.479, 0.6247, 0.3611, 0.6247, 0.4919, 0.6155, 0.4919, 0.6155, 0.3611, 0.6247, 0.2303, 0.6247, 0.3611, 0.6155, 0.3611, 0.6155, 0.2303, 0.6799, 0.404, 0.5563, 0.404, 0.5563, 0.3948, 0.6799, 0.3948, 0.5563, 0.404, 0.6799, 0.404, 0.6799, 0.3948, 0.5563, 0.3948, 0.6155, 0.3611, 0.6126, 0.3611, 0.6126, 0.4919, 0.6155, 0.4919, 0.5693, 0.392, 0.5693, 0.3945, 0.667, 0.3945, 0.667, 0.392, 0.5563, 0.2303, 0.6799, 0.2303, 0.6799, 0.3611, 0.5563, 0.3611, 0.6155, 0.2303, 0.6126, 0.2303, 0.6126, 0.3611, 0.6155, 0.3611, 0.667, 0.479, 0.6799, 0.4919, 0.5563, 0.4919, 0.5693, 0.479, 0.5693, 0.479, 0.5563, 0.4919, 0.5563, 0.3611, 0.5693, 0.374, 0.667, 0.374, 0.6799, 0.3611, 0.6799, 0.4919, 0.667, 0.479, 0.5693, 0.374, 0.5563, 0.3611, 0.6799, 0.3611, 0.667, 0.374, 0.6152, 0.479, 0.6152, 0.374, 0.6221, 0.374, 0.6221, 0.479, 0.667, 0.392, 0.667, 0.3945, 0.5693, 0.3945, 0.5693, 0.392, 0.6126, 0.374, 0.6152, 0.374, 0.6152, 0.479, 0.6126, 0.479, 0.6126, 0.479, 0.6152, 0.479, 0.6152, 0.374, 0.6126, 0.374, 0.6126, 0.3611, 0.6155, 0.3611, 0.6155, 0.4919, 0.6126, 0.4919, 0.6126, 0.2303, 0.6155, 0.2303, 0.6155, 0.3611, 0.6126, 0.3611, 0.6799, 0.392, 0.6799, 0.3948, 0.5563, 0.3948, 0.5563, 0.392, 0.5563, 0.392, 0.5563, 0.3948, 0.6799, 0.3948, 0.6799, 0.392, 0.6152, 0.374, 0.6152, 0.479, 0.6221, 0.479, 0.6221, 0.374, 0.667, 0.3945, 0.5693, 0.3945, 0.5693, 0.4014, 0.667, 0.4014, 0.5693, 0.479, 0.667, 0.479, 0.667, 0.374, 0.5693, 0.374, 0.5693, 0.374, 0.667, 0.374, 0.667, 0.479, 0.5693, 0.479, 1.0, 0.5, 0.875, 0.5, 0.875, 1.0, 1.0, 1.0, 0.875, 0.5, 0.75, 0.5, 0.75, 1.0, 0.875, 1.0, 0.75, 0.5, 0.625, 0.5, 0.625, 1.0, 0.75, 1.0, 0.625, 0.5, 0.5, 0.5, 0.5, 1.0, 0.625, 1.0, 0.5, 0.5, 0.375, 0.5, 0.375, 1.0, 0.5, 1.0, 0.375, 0.5, 0.25, 0.5, 0.25, 1.0, 0.375, 1.0, 0.4197, 0.4197, 0.49, 0.25, 0.4197, 0.08029, 0.25, 0.01, 0.08029, 0.08029, 0.01, 0.25, 0.08029, 0.4197, 0.25, 0.49, 0.25, 0.5, 0.125, 0.5, 0.125, 1.0, 0.25, 1.0, 0.125, 0.5, 0.0, 0.5, 0.0, 1.0, 0.125, 1.0, 0.75, 0.49, 0.5803, 0.4197, 0.51, 0.25, 0.5803, 0.08029, 0.75, 0.01, 0.9197, 0.08029, 0.99, 0.25, 0.9197, 0.4197, 1.0, 0.5, 0.875, 0.5, 0.875, 1.0, 1.0, 1.0, 0.875, 0.5, 0.75, 0.5, 0.75, 1.0, 0.875, 1.0, 0.75, 0.5, 0.625, 0.5, 0.625, 1.0, 0.75, 1.0, 0.625, 0.5, 0.5, 0.5, 0.5, 1.0, 0.625, 1.0, 0.5, 0.5, 0.375, 0.5, 0.375, 1.0, 0.5, 1.0, 0.375, 0.5, 0.25, 0.5, 0.25, 1.0, 0.375, 1.0, 0.4197, 0.4197, 0.49, 0.25, 0.4197, 0.08029, 0.25, 0.01, 0.08029, 0.08029, 0.01, 0.25, 0.08029, 0.4197, 0.25, 0.49, 0.25, 0.5, 0.125, 0.5, 0.125, 1.0, 0.25, 1.0, 0.125, 0.5, 0.0, 0.5, 0.0, 1.0, 0.125, 1.0, 0.75, 0.49, 0.5803, 0.4197, 0.51, 0.25, 0.5803, 0.08029, 0.75, 0.01, 0.9197, 0.08029, 0.99, 0.25, 0.9197, 0.4197, 0.6316, 0.7012, 0.6316, 0.7046, 0.635, 0.7046, 0.635, 0.7012, 0.6255, 0.7012, 0.6255, 0.7046, 0.6353, 0.7046, 0.6353, 0.7012, 0.635, 0.7012, 0.635, 0.7046, 0.6316, 0.7046, 0.6316, 0.7012, 0.6353, 0.6759, 0.6255, 0.6759, 0.6255, 0.6678, 0.6353, 0.6678, 0.6255, 0.6794, 0.6353, 0.6794, 0.6353, 0.6759, 0.6255, 0.6759, 0.6353, 0.6794, 0.6255, 0.6794, 0.6255, 0.6759, 0.6353, 0.6759, 0.6353, 0.6759, 0.6255, 0.6759, 0.6255, 0.6678, 0.6353, 0.6678, 0.6353, 0.6485, 0.6353, 0.7012, 0.6255, 0.7012, 0.6255, 0.6485, 0.635, 0.645, 0.635, 0.6485, 0.6316, 0.6485, 0.6316, 0.645, 0.635, 0.6485, 0.635, 0.7012, 0.6316, 0.7012, 0.6316, 0.6485, 0.6255, 0.645, 0.6255, 0.6485, 0.6353, 0.6485, 0.6353, 0.645, 0.6255, 0.6485, 0.6255, 0.7012, 0.6353, 0.7012, 0.6353, 0.6485, 0.6316, 0.645, 0.6316, 0.6485, 0.635, 0.6485, 0.635, 0.645, 0.6316, 0.6485, 0.6316, 0.7012, 0.635, 0.7012, 0.635, 0.6485, 0.6353, 0.7012, 0.6353, 0.7046, 0.6255, 0.7046, 0.6255, 0.7012, 0.6353, 0.645, 0.6353, 0.6485, 0.6255, 0.6485, 0.6255, 0.645, 0.6316, 0.645, 0.6316, 0.6485, 0.6234, 0.6485, 0.6234, 0.645, 0.6316, 0.7012, 0.6316, 0.7046, 0.6234, 0.7046, 0.6234, 0.7012, 0.6316, 0.6485, 0.6316, 0.645, 0.6234, 0.645, 0.6234, 0.6485, 0.6316, 0.7046, 0.6316, 0.7012, 0.6234, 0.7012, 0.6234, 0.7046, 0.6255, 0.6759, 0.6353, 0.6759, 0.6353, 0.6678, 0.6255, 0.6678, 0.6255, 0.6759, 0.6353, 0.6759, 0.6353, 0.6678, 0.6255, 0.6678, 0.6316, 0.645, 0.635, 0.645, 0.635, 0.6485, 0.6316, 0.6485, 0.6255, 0.6794, 0.6255, 0.6759, 0.6353, 0.6759, 0.6353, 0.6794, 0.6255, 0.6759, 0.6255, 0.6678, 0.6353, 0.6678, 0.6353, 0.6759, 0.6316, 0.6485, 0.6234, 0.6485, 0.6234, 0.645, 0.6316, 0.645, 0.6353, 0.645, 0.6255, 0.645, 0.6255, 0.6485, 0.6353, 0.6485, 0.6353, 0.6759, 0.6353, 0.6678, 0.6255, 0.6678, 0.6255, 0.6759, 0.6316, 0.645, 0.6234, 0.645, 0.6234, 0.6485, 0.6316, 0.6485, 0.635, 0.645, 0.6316, 0.645, 0.6316, 0.6485, 0.635, 0.6485, 0.635, 0.6485, 0.6316, 0.6485, 0.6316, 0.7012, 0.635, 0.7012, 0.6353, 0.6485, 0.6255, 0.6485, 0.6255, 0.7012, 0.6353, 0.7012, 0.6255, 0.645, 0.6353, 0.645, 0.6353, 0.6485, 0.6255, 0.6485, 0.6255, 0.6485, 0.6353, 0.6485, 0.6353, 0.7012, 0.6255, 0.7012, 0.6316, 0.6485, 0.635, 0.6485, 0.635, 0.7012, 0.6316, 0.7012, 0.6255, 0.7012, 0.6353, 0.7012, 0.6353, 0.7046, 0.6255, 0.7046, 0.6316, 0.7012, 0.635, 0.7012, 0.635, 0.7046, 0.6316, 0.7046, 0.6316, 0.7046, 0.6234, 0.7046, 0.6234, 0.7012, 0.6316, 0.7012, 0.6255, 0.6759, 0.6255, 0.6678, 0.6353, 0.6678, 0.6353, 0.6759, 0.6353, 0.7012, 0.6255, 0.7012, 0.6255, 0.7046, 0.6353, 0.7046, 0.6316, 0.7012, 0.6234, 0.7012, 0.6234, 0.7046, 0.6316, 0.7046, 0.6353, 0.6759, 0.6353, 0.6678, 0.6255, 0.6678, 0.6255, 0.6759, 0.6353, 0.6794, 0.6353, 0.6759, 0.6255, 0.6759, 0.6255, 0.6794, 0.635, 0.7012, 0.6316, 0.7012, 0.6316, 0.7046, 0.635, 0.7046])
me_cube_045.materials.append(mat_metal021)
me_cube_045.materials.append(mat_material_001)
me_cube_045.update()
me_cube_045.normals_split_custom_set([tuple(v) for v in zip(*[iter([-1.0, 1.765e-07, 0.0, -1.0, 8.807e-07, 0.0, -1.0, -8.12e-07, 0.0, -1.0, -2.533e-13, 0.0, 0.0, 0.0, -1.0, 0.0, 0.0, -1.0, 0.0, 0.0, -1.0, 0.0, 0.0, -1.0, 0.0, 1.0, 0.0, 0.0, 1.0, 0.0, 0.0, 1.0, 0.0, 0.0, 1.0, 0.0, -1.0, -5.278e-07, 0.0, -1.0, 1.765e-07, 0.0, -1.0, -2.533e-13, 0.0, -1.0, 8.12e-07, 0.0, 0.0, 1.0, 0.0, 0.0, 1.0, 0.0, 0.0, 1.0, 0.0, 0.0, 1.0, 0.0, 0.0, 1.0, 0.0, 0.0, 1.0, 0.0, 0.0, 1.0, 0.0, 0.0, 1.0, 0.0, 0.0, 1.0, 0.0, 0.0, 1.0, 0.0, 0.0, 1.0, 0.0, 0.0, 1.0, 0.0, 0.0, 1.0, 0.0, 0.0, 1.0, 0.0, 0.0, 1.0, 0.0, 0.0, 1.0, 0.0, 0.0, 0.0, 1.0, 0.0, 0.0, 1.0, 0.0, 0.0, 1.0, 0.0, 0.0, 1.0, 0.0, 0.0, 1.0, 0.0, 0.0, 1.0, 0.0, 0.0, 1.0, 0.0, 0.0, 1.0, 1.0, 0.0, 0.0, 1.0, 0.0, 0.0, 1.0, 0.0, 0.0, 1.0, 0.0, 0.0, -1.0, 0.0, 0.0, -1.0, 0.0, 0.0, -1.0, 0.0, 0.0, -1.0, 0.0, 0.0, 1.0, 0.0, 0.0, 1.0, 0.0, 0.0, 1.0, 0.0, 0.0, 1.0, 0.0, 0.0, 1.0, 0.0, 0.0, 1.0, 0.0, 0.0, 1.0, 0.0, 0.0, 1.0, 0.0, 0.0, 0.0, 0.0, 1.0, 0.0, 0.0, 1.0, 0.0, 0.0, 1.0, 0.0, 0.0, 1.0, 0.0, 0.0, -1.0, 0.0, 0.0, -1.0, 0.0, 0.0, -1.0, 0.0, 0.0, -1.0, -1.0, 1.765e-07, 0.0, -1.0, 3.53e-07, 0.0, -1.0, 2.573e-06, 0.0, -1.0, 8.807e-07, 0.0, 0.0, 0.0, -1.0, 0.0, 0.0, -1.0, 0.0, 0.0, -1.0, 0.0, 0.0, -1.0, 0.0, -1.0, 0.0, 0.0, -1.0, 0.0, 0.0, -1.0, 1.327e-09, 0.0, -1.0, 1.327e-09, -1.0, -5.278e-07, 0.0, -1.0, -1.867e-06, 0.0, -1.0, 3.53e-07, 0.0, -1.0, 1.765e-07, 0.0, 0.0, -1.0, 0.0, 0.0, -1.0, 0.0, 0.0, -1.0, 0.0, 0.0, -1.0, 0.0, 0.0, -1.0, 0.0, 0.0, -1.0, 0.0, 0.0, -1.0, 1.327e-09, 0.0, -1.0, 2.654e-09, 0.0, -1.0, 2.654e-09, 0.0, -1.0, 1.327e-09, 0.0, -1.0, 0.0, 0.0, -1.0, 0.0, 0.0, -1.0, 2.654e-09, 0.0, -1.0, 1.327e-09, 0.0, -1.0, 1.327e-09, 0.0, -1.0, 2.654e-09, 1.0, 0.0, 0.0, 1.0, 0.0, 0.0, 1.0, 0.0, 0.0, 1.0, 0.0, 0.0, 0.0, 0.0, 1.0, 0.0, 0.0, 1.0, 0.0, 0.0, 1.0, 0.0, 0.0, 1.0, 1.0, 0.0, 0.0, 1.0, 0.0, 0.0, 1.0, 0.0, 0.0, 1.0, 0.0, 0.0, -1.0, 0.0, 0.0, -1.0, 0.0, 0.0, -1.0, 0.0, 0.0, -1.0, 0.0, 0.0, 1.0, 0.0, 0.0, 1.0, 0.0, 0.0, 1.0, 0.0, 0.0, 1.0, 0.0, 0.0, 1.0, 0.0, 0.0, 1.0, 0.0, 0.0, 1.0, 0.0, 0.0, 1.0, 0.0, 0.0, 0.0, 0.0, 1.0, 0.0, 0.0, 1.0, 0.0, 0.0, 1.0, 0.0, 0.0, 1.0, 0.0, 0.0, -1.0, 0.0, 0.0, -1.0, 0.0, 0.0, -1.0, 0.0, 0.0, -1.0, -1.0, 0.0, 0.0, -1.0, 0.0, 0.0, -1.0, 0.0, 0.0, -1.0, 0.0, 0.0, 0.0, 0.0, -1.0, 0.0, 0.0, -1.0, 0.0, 0.0, -1.0, 0.0, 0.0, -1.0, 0.0, 1.0, 0.0, 0.0, 1.0, 0.0, 0.0, 1.0, 0.0, 0.0, 1.0, 0.0, 0.0, -1.0, 0.0, 0.0, -1.0, 0.0, 0.0, -1.0, 0.0, 0.0, -1.0, 0.0, -0.3881, 0.9216, 0.0, -0.3881, 0.9216, 0.0, -0.3881, 0.9216, 0.0, -0.3881, 0.9216, 0.0, -0.9261, 0.3773, 0.0, -0.9261, 0.3773, 0.0, -0.9261, 0.3773, 0.0, -0.9261, 0.3773, 0.0, -0.9261, -0.3773, 0.0, -0.9261, -0.3773, 0.0, -0.9261, -0.3773, 0.0, -0.9261, -0.3773, 0.0, -0.3881, -0.9216, 0.0, -0.3881, -0.9216, 0.0, -0.3881, -0.9216, 0.0, -0.3881, -0.9216, 0.0, 0.3881, -0.9216, 0.0, 0.3881, -0.9216, 0.0, 0.3881, -0.9216, 0.0, 0.3881, -0.9216, 0.0, 0.9261, -0.3773, 0.0, 0.9261, -0.3773, 0.0, 0.9261, -0.3773, 0.0, 0.9261, -0.3773, 0.0, 0.0, 0.0, 1.0, 0.0, 0.0, 1.0, 0.0, 0.0, 1.0, 0.0, 0.0, 1.0, 0.0, 0.0, 1.0, 0.0, 0.0, 1.0, 0.0, 0.0, 1.0, 0.0, 0.0, 1.0, 0.9261, 0.3773, 0.0, 0.9261, 0.3773, 0.0, 0.9261, 0.3773, 0.0, 0.9261, 0.3773, 0.0, 0.3881, 0.9216, 0.0, 0.3881, 0.9216, 0.0, 0.3881, 0.9216, 0.0, 0.3881, 0.9216, 0.0, 0.0, 0.0, -1.0, 0.0, 0.0, -1.0, 0.0, 0.0, -1.0, 0.0, 0.0, -1.0, 0.0, 0.0, -1.0, 0.0, 0.0, -1.0, 0.0, 0.0, -1.0, 0.0, 0.0, -1.0, -0.3881, 0.9216, 0.0, -0.3881, 0.9216, 0.0, -0.3881, 0.9216, 0.0, -0.3881, 0.9216, 0.0, -0.9261, 0.3773, 0.0, -0.9261, 0.3773, 0.0, -0.9261, 0.3773, 0.0, -0.9261, 0.3773, 0.0, -0.9261, -0.3773, 0.0, -0.9261, -0.3773, 0.0, -0.9261, -0.3773, 0.0, -0.9261, -0.3773, 0.0, -0.3881, -0.9216, 0.0, -0.3881, -0.9216, 0.0, -0.3881, -0.9216, 0.0, -0.3881, -0.9216, 0.0, 0.3881, -0.9216, 0.0, 0.3881, -0.9216, 0.0, 0.3881, -0.9216, 0.0, 0.3881, -0.9216, 0.0, 0.9261, -0.3773, 0.0, 0.9261, -0.3773, 0.0, 0.9261, -0.3773, 0.0, 0.9261, -0.3773, 0.0, 0.0, 0.0, 1.0, 0.0, 0.0, 1.0, 0.0, 0.0, 1.0, 0.0, 0.0, 1.0, 0.0, 0.0, 1.0, 0.0, 0.0, 1.0, 0.0, 0.0, 1.0, 0.0, 0.0, 1.0, 0.9261, 0.3773, 0.0, 0.9261, 0.3773, 0.0, 0.9261, 0.3773, 0.0, 0.9261, 0.3773, 0.0, 0.3881, 0.9216, 0.0, 0.3881, 0.9216, 0.0, 0.3881, 0.9216, 0.0, 0.3881, 0.9216, 0.0, -9.005e-07, 0.0, -1.0, -9.005e-07, 0.0, -1.0, -9.005e-07, 0.0, -1.0, -9.005e-07, 0.0, -1.0, -9.005e-07, 0.0, -1.0, -9.005e-07, 0.0, -1.0, -9.005e-07, 0.0, -1.0, -9.005e-07, 0.0, -1.0, -1.0, 1.971e-06, 0.0, -1.0, 2.956e-06, 0.0, -1.0, 5.912e-06, 0.0, -1.0, 2.956e-06, 0.0, 0.0, 1.0, 0.0, 0.0, 1.0, 0.0, 0.0, 1.0, 0.0, 0.0, 1.0, 0.0, 1.0, 0.0, 0.0, 1.0, 0.0, 0.0, 1.0, 0.0, 0.0, 1.0, 0.0, 0.0, 7.278e-07, 0.0, 1.0, 7.278e-07, 0.0, 1.0, 7.278e-07, 0.0, 1.0, 7.278e-07, 0.0, 1.0, 0.0, 0.0, -1.0, 0.0, 0.0, -1.0, 0.0, 0.0, -1.0, 0.0, 0.0, -1.0, 0.0, 0.0, 1.0, 0.0, 0.0, 1.0, 0.0, 0.0, 1.0, 0.0, 0.0, 1.0, 0.0, 0.0, 1.0, 0.0, 0.0, 1.0, 0.0, 0.0, 1.0, 0.0, 0.0, 1.0, 0.0, -1.0, 0.0, 0.0, -1.0, 0.0, 0.0, -1.0, 0.0, 0.0, -1.0, 0.0, 1.0, 0.0, 0.0, 1.0, 0.0, 0.0, 1.0, 0.0, 0.0, 1.0, 0.0, 0.0, 1.0, 0.0, 0.0, 1.0, 0.0, 0.0, 1.0, 0.0, 0.0, 1.0, 0.0, 0.0, 0.0, 1.0, 0.0, 0.0, 1.0, 0.0, 0.0, 1.0, 0.0, 0.0, 1.0, 0.0, 0.0, 1.0, 0.0, 0.0, 1.0, 0.0, 0.0, 1.0, 0.0, 0.0, 1.0, 0.0, -1.0, 0.0, 0.0, -1.0, 0.0, 0.0, -1.0, 0.0, 0.0, -1.0, 0.0, 0.0, -1.0, 0.0, 0.0, -1.0, 1.971e-06, 0.0, -1.0, 2.956e-06, 0.0, -1.0, 0.0, 0.0, 0.0, -1.0, 0.0, 0.0, -1.0, 0.0, 0.0, -1.0, 0.0, 0.0, -1.0, 0.0, 0.0, -1.0, 0.0, 0.0, -1.0, 0.0, 0.0, -1.0, 0.0, 0.0, -1.0, 0.0, 1.0, 0.0, 0.0, 1.0, 0.0, 0.0, 1.0, 0.0, 0.0, 1.0, 0.0, 0.0, 1.0, 0.0, 0.0, 1.0, 0.0, 0.0, 1.0, 0.0, 0.0, 1.0, 0.0, 0.0, -1.0, 0.0, 0.0, -1.0, 0.0, 0.0, -1.0, 0.0, 0.0, -1.0, 0.0, 0.0, -1.0, 2.956e-06, 0.0, -1.0, 1.971e-06, 0.0, -1.0, 0.0, 0.0, -1.0, 0.0, 0.0, -4.549e-07, 0.0, -1.0, -4.549e-07, 0.0, -1.0, -4.549e-07, 0.0, -1.0, -4.549e-07, 0.0, -1.0, 0.0, 0.0, -1.0, 0.0, 0.0, -1.0, 0.0, 0.0, -1.0, 0.0, 0.0, -1.0, -1.0, 1.405e-06, 0.0, -1.0, 2.809e-06, 0.0, -1.0, 1.159e-06, 0.0, -1.0, 7.727e-07, 0.0, 0.0, 0.0, -1.0, 0.0, 0.0, -1.0, 0.0, 0.0, -1.0, 0.0, 0.0, -1.0, 0.0, 0.0, -1.0, 0.0, 0.0, -1.0, 0.0, 0.0, -1.0, 0.0, 0.0, -1.0, -1.0, 7.727e-07, 0.0, -1.0, 0.0, 0.0, -1.0, 0.0, 0.0, -1.0, 1.405e-06, 0.0, 0.0, 1.0, 0.0, 0.0, 1.0, 0.0, 0.0, 1.0, 0.0, 0.0, 1.0, 0.0, 7.278e-07, 0.0, 1.0, 7.278e-07, 0.0, 1.0, 7.278e-07, 0.0, 1.0, 7.278e-07, 0.0, 1.0, 1.0, 0.0, 0.0, 1.0, 0.0, 0.0, 1.0, 0.0, 0.0, 1.0, 0.0, 0.0, 1.0, 0.0, 0.0, 1.0, 0.0, 0.0, 1.0, 0.0, 0.0, 1.0, 0.0, 0.0, 1.0, 0.0, 0.0, 1.0, 0.0, 0.0, 1.0, 0.0, 0.0, 1.0, 0.0, 0.0, 0.0, 1.0, 0.0, 0.0, 1.0, 0.0, 0.0, 1.0, 0.0, 0.0, 1.0, 0.0, 0.0, -1.0, 0.0, 0.0, -1.0, 0.0, 0.0, -1.0, 0.0, 0.0, -1.0, 0.0, 0.0, -1.0, 0.0, 0.0, -1.0, 0.0, 0.0, -1.0, 0.0, 0.0, -1.0, 0.0, -1.0, 7.727e-07, 0.0, -1.0, 1.159e-06, 0.0, -1.0, -3.202e-06, 0.0, -1.0, -2.134e-06, 0.0, 0.0, -1.0, 0.0, 0.0, -1.0, 0.0, 0.0, -1.0, 0.0, 0.0, -1.0, 0.0, -1.0, -2.134e-06, 0.0, -1.0, -3.202e-06, 0.0, -1.0, -5.912e-06, 0.0, -1.0, -2.956e-06, 0.0, -1.0, -2.956e-06, 0.0, -1.0, 0.0, 0.0, -1.0, 0.0, 0.0, -1.0, -2.134e-06, 0.0, -4.549e-07, 0.0, -1.0, -4.549e-07, 0.0, -1.0, -4.549e-07, 0.0, -1.0, -4.549e-07, 0.0, -1.0, 0.0, 1.0, 0.0, 0.0, 1.0, 0.0, 0.0, 1.0, 0.0, 0.0, 1.0, 0.0, 1.0, 0.0, 0.0, 1.0, 0.0, 0.0, 1.0, 0.0, 0.0, 1.0, 0.0, 0.0, 0.0, 0.0, 1.0, 0.0, 0.0, 1.0, 0.0, 0.0, 1.0, 0.0, 0.0, 1.0, 0.0, 0.0, 1.0, 0.0, 0.0, 1.0, 0.0, 0.0, 1.0, 0.0, 0.0, 1.0, 1.0, 0.0, 0.0, 1.0, 0.0, 0.0, 1.0, 0.0, 0.0, 1.0, 0.0, 0.0])] * 3)])
me_torus = bpy.data.meshes.new('Torus')
me_torus.from_pydata([(0.01857, -0.0153, 2.402e-11), (0.01749, -0.0153, 0.00313), (0.01486, -0.0153, 0.004426), (0.01223, -0.0153, 0.00313), (0.01114, -0.0153, 2.402e-11), (0.01223, -0.0153, -0.00313), (0.01486, -0.0153, -0.004426), (0.01749, -0.0153, -0.00313), (-0.01857, -0.0153, 2.402e-11), (-0.01749, -0.0153, 0.00313), (-0.01486, -0.0153, 0.004426), (-0.01223, -0.0153, 0.00313), (-0.01114, -0.0153, 2.402e-11), (-0.01223, -0.0153, -0.00313), (-0.01486, -0.0153, -0.004426), (-0.01749, -0.0153, -0.00313), (-0.01716, -0.02377, 2.402e-11), (-0.01615, -0.02328, 0.00313), (-0.01373, -0.02208, 0.004426), (-0.0113, -0.02088, 0.00313), (-0.0103, -0.02038, 2.402e-11), (-0.0113, -0.02088, -0.00313), (-0.01373, -0.02208, -0.004426), (-0.01615, -0.02328, -0.00313), (-0.01313, -0.03095, 2.402e-11), (-0.01236, -0.03003, 0.00313), (-0.01051, -0.02782, 0.004426), (-0.00865, -0.02561, 0.00313), (-0.00788, -0.02469, 2.402e-11), (-0.00865, -0.02561, -0.00313), (-0.01051, -0.02782, -0.004426), (-0.01236, -0.03003, -0.00313), (-0.007108, -0.03575, 2.402e-11), (-0.006692, -0.03455, 0.00313), (-0.005686, -0.03166, 0.004426), (-0.004681, -0.02877, 0.00313), (-0.004265, -0.02757, 2.402e-11), (-0.004681, -0.02877, -0.00313), (-0.005686, -0.03166, -0.004426), (-0.006692, -0.03455, -0.00313), (-2.01e-08, -0.03743, 2.402e-11), (-2.018e-08, -0.03614, 0.00313), (-2.038e-08, -0.03301, 0.004426), (-2.057e-08, -0.02988, 0.00313), (-2.066e-08, -0.02858, 2.402e-11), (-2.057e-08, -0.02988, -0.00313), (-2.038e-08, -0.03301, -0.004426), (-2.018e-08, -0.03614, -0.00313), (0.007108, -0.03575, 2.402e-11), (0.006692, -0.03455, 0.00313), (0.005686, -0.03166, 0.004426), (0.004681, -0.02877, 0.00313), (0.004265, -0.02757, 2.402e-11), (0.004681, -0.02877, -0.00313), (0.005686, -0.03166, -0.004426), (0.006692, -0.03455, -0.00313), (0.01313, -0.03095, 2.402e-11), (0.01236, -0.03003, 0.00313), (0.01051, -0.02782, 0.004426), (0.00865, -0.02561, 0.00313), (0.00788, -0.02469, 2.402e-11), (0.00865, -0.02561, -0.00313), (0.01051, -0.02782, -0.004426), (0.01236, -0.03003, -0.00313), (0.01716, -0.02377, 2.402e-11), (0.01615, -0.02328, 0.00313), (0.01373, -0.02208, 0.004426), (0.0113, -0.02088, 0.00313), (0.0103, -0.02038, 2.402e-11), (0.0113, -0.02088, -0.00313), (0.01373, -0.02208, -0.004426), (0.01615, -0.02328, -0.00313), (-0.01223, 6.167e-07, -0.00313), (-0.01857, 6.167e-07, 2.402e-11), (0.01486, 6.167e-07, -0.004426), (0.01749, 6.167e-07, 0.00313), (0.01749, 6.167e-07, -0.00313), (-0.01749, 6.167e-07, -0.00313), (0.01486, 6.167e-07, 0.004426), (0.01114, 6.167e-07, 2.402e-11), (-0.01749, 6.167e-07, 0.00313), (-0.01114, 6.167e-07, 2.402e-11), (0.01223, 6.167e-07, -0.00313), (0.01857, 6.167e-07, 2.402e-11), (-0.01486, 6.167e-07, -0.004426), (0.01223, 6.167e-07, 0.00313), (-0.01486, 6.167e-07, 0.004426), (-0.01223, 6.167e-07, 0.00313), (0.01857, 0.0153, 2.402e-11), (0.01749, 0.0153, 0.00313), (0.01486, 0.0153, 0.004426), (0.01223, 0.0153, 0.00313), (0.01114, 0.0153, 2.402e-11), (0.01223, 0.0153, -0.00313), (0.01486, 0.0153, -0.004426), (0.01749, 0.0153, -0.00313), (-0.01857, 0.0153, 2.402e-11), (-0.01749, 0.0153, 0.00313), (-0.01486, 0.0153, 0.004426), (-0.01223, 0.0153, 0.00313), (-0.01114, 0.0153, 2.402e-11), (-0.01223, 0.0153, -0.00313), (-0.01486, 0.0153, -0.004426), (-0.01749, 0.0153, -0.00313), (-0.01716, 0.02377, 2.402e-11), (-0.01615, 0.02328, 0.00313), (-0.01373, 0.02208, 0.004426), (-0.0113, 0.02088, 0.00313), (-0.0103, 0.02039, 2.402e-11), (-0.0113, 0.02088, -0.00313), (-0.01373, 0.02208, -0.004426), (-0.01615, 0.02328, -0.00313), (-0.01313, 0.03095, 2.402e-11), (-0.01236, 0.03004, 0.00313), (-0.01051, 0.02782, 0.004426), (-0.00865, 0.02561, 0.00313), (-0.00788, 0.02469, 2.402e-11), (-0.00865, 0.02561, -0.00313), (-0.01051, 0.02782, -0.004426), (-0.01236, 0.03004, -0.00313), (-0.007108, 0.03575, 2.402e-11), (-0.006692, 0.03455, 0.00313), (-0.005686, 0.03166, 0.004426), (-0.004681, 0.02877, 0.00313), (-0.004265, 0.02757, 2.402e-11), (-0.004681, 0.02877, -0.00313), (-0.005686, 0.03166, -0.004426), (-0.006692, 0.03455, -0.00313), (-2.01e-08, 0.03743, 2.402e-11), (-2.018e-08, 0.03614, 0.00313), (-2.038e-08, 0.03301, 0.004426), (-2.057e-08, 0.02988, 0.00313), (-2.066e-08, 0.02858, 2.402e-11), (-2.057e-08, 0.02988, -0.00313), (-2.038e-08, 0.03301, -0.004426), (-2.018e-08, 0.03614, -0.00313), (0.007108, 0.03575, 2.402e-11), (0.006692, 0.03455, 0.00313), (0.005686, 0.03166, 0.004426), (0.004681, 0.02877, 0.00313), (0.004265, 0.02757, 2.402e-11), (0.004681, 0.02877, -0.00313), (0.005686, 0.03166, -0.004426), (0.006692, 0.03455, -0.00313), (0.01313, 0.03095, 2.402e-11), (0.01236, 0.03004, 0.00313), (0.01051, 0.02782, 0.004426), (0.00865, 0.02561, 0.00313), (0.00788, 0.02469, 2.402e-11), (0.00865, 0.02561, -0.00313), (0.01051, 0.02782, -0.004426), (0.01236, 0.03004, -0.00313), (0.01716, 0.02377, 2.402e-11), (0.01615, 0.02328, 0.00313), (0.01373, 0.02208, 0.004426), (0.0113, 0.02088, 0.00313), (0.0103, 0.02039, 2.402e-11), (0.0113, 0.02088, -0.00313), (0.01373, 0.02208, -0.004426), (0.01615, 0.02328, -0.00313), (-2.455e-08, 0.04163, -0.01857), (0.00313, 0.04163, -0.01749), (0.004426, 0.04163, -0.01486), (0.00313, 0.04163, -0.01223), (-2.455e-08, 0.04163, -0.01114), (-0.00313, 0.04163, -0.01223), (-0.004426, 0.04163, -0.01486), (-0.00313, 0.04163, -0.01749), (-2.28e-08, 0.04163, 0.01857), (0.00313, 0.04163, 0.01749), (0.004426, 0.04163, 0.01486), (0.00313, 0.04163, 0.01223), (-2.368e-08, 0.04163, 0.01114), (-0.00313, 0.04163, 0.01223), (-0.004426, 0.04163, 0.01486), (-0.00313, 0.04163, 0.01749), (-2.28e-08, 0.03316, 0.01716), (0.00313, 0.03366, 0.01615), (0.004426, 0.03485, 0.01373), (0.00313, 0.03605, 0.0113), (-2.368e-08, 0.03655, 0.0103), (-0.00313, 0.03605, 0.0113), (-0.004426, 0.03485, 0.01373), (-0.00313, 0.03366, 0.01615), (-2.368e-08, 0.02598, 0.01313), (0.00313, 0.0269, 0.01236), (0.004426, 0.02911, 0.01051), (0.00313, 0.03132, 0.00865), (-2.368e-08, 0.03224, 0.00788), (-0.00313, 0.03132, 0.00865), (-0.004426, 0.02911, 0.01051), (-0.00313, 0.0269, 0.01236), (-2.368e-08, 0.02118, 0.007108), (0.00313, 0.02238, 0.006692), (0.004426, 0.02527, 0.005686), (0.00313, 0.02816, 0.004681), (-2.368e-08, 0.02936, 0.004265), (-0.00313, 0.02816, 0.004681), (-0.004426, 0.02527, 0.005686), (-0.00313, 0.02238, 0.006692), (-2.394e-08, 0.0195, -3.864e-09), (0.00313, 0.0208, -3.946e-09), (0.004426, 0.02392, -3.946e-09), (0.00313, 0.02705, -3.508e-09), (-2.394e-08, 0.02835, -3.303e-09), (-0.00313, 0.02705, -3.288e-09), (-0.004426, 0.02392, -3.508e-09), (-0.00313, 0.0208, -3.727e-09), (-2.411e-08, 0.02118, -0.007108), (0.00313, 0.02238, -0.006692), (0.004426, 0.02527, -0.005686), (0.00313, 0.02816, -0.004681), (-2.411e-08, 0.02936, -0.004265), (-0.00313, 0.02816, -0.004681), (-0.004426, 0.02527, -0.005686), (-0.00313, 0.02238, -0.006692), (-2.455e-08, 0.02598, -0.01313), (0.00313, 0.0269, -0.01236), (0.004426, 0.02911, -0.01051), (0.00313, 0.03132, -0.00865), (-2.455e-08, 0.03224, -0.00788), (-0.00313, 0.03132, -0.00865), (-0.004426, 0.02911, -0.01051), (-0.00313, 0.0269, -0.01236), (-2.455e-08, 0.03316, -0.01716), (0.00313, 0.03366, -0.01615), (0.004426, 0.03485, -0.01373), (0.00313, 0.03605, -0.0113), (-2.455e-08, 0.03655, -0.0103), (-0.00313, 0.03605, -0.0113), (-0.004426, 0.03485, -0.01373), (-0.00313, 0.03366, -0.01615), (-0.00313, 0.05693, 0.01223), (-2.28e-08, 0.05693, 0.01857), (-0.004426, 0.05693, -0.01486), (0.00313, 0.05693, -0.01749), (-0.00313, 0.05693, -0.01749), (-0.00313, 0.05693, 0.01749), (0.004426, 0.05693, -0.01486), (-2.455e-08, 0.05693, -0.01114), (0.00313, 0.05693, 0.01749), (-2.368e-08, 0.05693, 0.01114), (-0.00313, 0.05693, -0.01223), (-2.455e-08, 0.05693, -0.01857), (-0.004426, 0.05693, 0.01486), (0.00313, 0.05693, -0.01223), (0.004426, 0.05693, 0.01486), (0.00313, 0.05693, 0.01223), (-2.455e-08, 0.07224, -0.01857), (0.00313, 0.07224, -0.01749), (0.004426, 0.07224, -0.01486), (0.00313, 0.07224, -0.01223), (-2.455e-08, 0.07224, -0.01114), (-0.00313, 0.07224, -0.01223), (-0.004426, 0.07224, -0.01486), (-0.00313, 0.07224, -0.01749), (-2.28e-08, 0.07224, 0.01857), (0.00313, 0.07224, 0.01749), (0.004426, 0.07224, 0.01486), (0.00313, 0.07224, 0.01223), (-2.368e-08, 0.07224, 0.01114), (-0.00313, 0.07224, 0.01223), (-0.004426, 0.07224, 0.01486), (-0.00313, 0.07224, 0.01749), (-2.28e-08, 0.0807, 0.01716), (0.00313, 0.08021, 0.01615), (0.004426, 0.07901, 0.01373), (0.00313, 0.07781, 0.0113), (-2.368e-08, 0.07732, 0.0103), (-0.00313, 0.07781, 0.0113), (-0.004426, 0.07901, 0.01373), (-0.00313, 0.08021, 0.01615), (-2.368e-08, 0.08788, 0.01313), (0.00313, 0.08697, 0.01236), (0.004426, 0.08475, 0.01051), (0.00313, 0.08254, 0.00865), (-2.368e-08, 0.08162, 0.00788), (-0.00313, 0.08254, 0.00865), (-0.004426, 0.08475, 0.01051), (-0.00313, 0.08697, 0.01236), (-2.368e-08, 0.09268, 0.007108), (0.00313, 0.09148, 0.006692), (0.004426, 0.08859, 0.005686), (0.00313, 0.0857, 0.004681), (-2.368e-08, 0.0845, 0.004265), (-0.00313, 0.0857, 0.004681), (-0.004426, 0.08859, 0.005686), (-0.00313, 0.09148, 0.006692), (-2.394e-08, 0.09437, -3.864e-09), (0.00313, 0.09307, -3.946e-09), (0.004426, 0.08994, -3.946e-09), (0.00313, 0.08681, -3.508e-09), (-2.394e-08, 0.08551, -3.303e-09), (-0.00313, 0.08681, -3.288e-09), (-0.004426, 0.08994, -3.508e-09), (-0.00313, 0.09307, -3.727e-09), (-2.411e-08, 0.09268, -0.007108), (0.00313, 0.09148, -0.006692), (0.004426, 0.08859, -0.005686), (0.00313, 0.0857, -0.004681), (-2.411e-08, 0.0845, -0.004265), (-0.00313, 0.0857, -0.004681), (-0.004426, 0.08859, -0.005686), (-0.00313, 0.09148, -0.006692), (-2.455e-08, 0.08788, -0.01313), (0.00313, 0.08697, -0.01236), (0.004426, 0.08475, -0.01051), (0.00313, 0.08254, -0.00865), (-2.455e-08, 0.08162, -0.00788), (-0.00313, 0.08254, -0.00865), (-0.004426, 0.08475, -0.01051), (-0.00313, 0.08697, -0.01236), (-2.455e-08, 0.0807, -0.01716), (0.00313, 0.08021, -0.01615), (0.004426, 0.07901, -0.01373), (0.00313, 0.07781, -0.0113), (-2.455e-08, 0.07732, -0.0103), (-0.00313, 0.07781, -0.0113), (-0.004426, 0.07901, -0.01373), (-0.00313, 0.08021, -0.01615)], [], [(8, 16, 17, 9), (9, 17, 18, 10), (10, 18, 19, 11), (11, 19, 20, 12), (12, 20, 21, 13), (13, 21, 22, 14), (14, 22, 23, 15), (15, 23, 16, 8), (16, 24, 25, 17), (17, 25, 26, 18), (18, 26, 27, 19), (19, 27, 28, 20), (20, 28, 29, 21), (21, 29, 30, 22), (22, 30, 31, 23), (23, 31, 24, 16), (24, 32, 33, 25), (25, 33, 34, 26), (26, 34, 35, 27), (27, 35, 36, 28), (28, 36, 37, 29), (29, 37, 38, 30), (30, 38, 39, 31), (31, 39, 32, 24), (32, 40, 41, 33), (33, 41, 42, 34), (34, 42, 43, 35), (35, 43, 44, 36), (36, 44, 45, 37), (37, 45, 46, 38), (38, 46, 47, 39), (39, 47, 40, 32), (40, 48, 49, 41), (41, 49, 50, 42), (42, 50, 51, 43), (43, 51, 52, 44), (44, 52, 53, 45), (45, 53, 54, 46), (46, 54, 55, 47), (47, 55, 48, 40), (48, 56, 57, 49), (49, 57, 58, 50), (50, 58, 59, 51), (51, 59, 60, 52), (52, 60, 61, 53), (53, 61, 62, 54), (54, 62, 63, 55), (55, 63, 56, 48), (56, 64, 65, 57), (57, 65, 66, 58), (58, 66, 67, 59), (59, 67, 68, 60), (60, 68, 69, 61), (61, 69, 70, 62), (62, 70, 71, 63), (63, 71, 64, 56), (64, 0, 1, 65), (65, 1, 2, 66), (66, 2, 3, 67), (67, 3, 4, 68), (68, 4, 5, 69), (69, 5, 6, 70), (70, 6, 7, 71), (71, 7, 0, 64), (10, 11, 87, 86), (11, 12, 81, 87), (9, 10, 86, 80), (5, 4, 79, 82), (4, 3, 85, 79), (3, 2, 78, 85), (14, 15, 77, 84), (0, 7, 76, 83), (2, 1, 75, 78), (1, 0, 83, 75), (7, 6, 74, 76), (6, 5, 82, 74), (8, 9, 80, 73), (15, 8, 73, 77), (12, 13, 72, 81), (13, 14, 84, 72), (96, 97, 105, 104), (97, 98, 106, 105), (98, 99, 107, 106), (99, 100, 108, 107), (100, 101, 109, 108), (101, 102, 110, 109), (102, 103, 111, 110), (103, 96, 104, 111), (104, 105, 113, 112), (105, 106, 114, 113), (106, 107, 115, 114), (107, 108, 116, 115), (108, 109, 117, 116), (109, 110, 118, 117), (110, 111, 119, 118), (111, 104, 112, 119), (112, 113, 121, 120), (113, 114, 122, 121), (114, 115, 123, 122), (115, 116, 124, 123), (116, 117, 125, 124), (117, 118, 126, 125), (118, 119, 127, 126), (119, 112, 120, 127), (120, 121, 129, 128), (121, 122, 130, 129), (122, 123, 131, 130), (123, 124, 132, 131), (124, 125, 133, 132), (125, 126, 134, 133), (126, 127, 135, 134), (127, 120, 128, 135), (128, 129, 137, 136), (129, 130, 138, 137), (130, 131, 139, 138), (131, 132, 140, 139), (132, 133, 141, 140), (133, 134, 142, 141), (134, 135, 143, 142), (135, 128, 136, 143), (136, 137, 145, 144), (137, 138, 146, 145), (138, 139, 147, 146), (139, 140, 148, 147), (140, 141, 149, 148), (141, 142, 150, 149), (142, 143, 151, 150), (143, 136, 144, 151), (144, 145, 153, 152), (145, 146, 154, 153), (146, 147, 155, 154), (147, 148, 156, 155), (148, 149, 157, 156), (149, 150, 158, 157), (150, 151, 159, 158), (151, 144, 152, 159), (152, 153, 89, 88), (153, 154, 90, 89), (154, 155, 91, 90), (155, 156, 92, 91), (156, 157, 93, 92), (157, 158, 94, 93), (158, 159, 95, 94), (159, 152, 88, 95), (98, 86, 87, 99), (99, 87, 81, 100), (97, 80, 86, 98), (93, 82, 79, 92), (92, 79, 85, 91), (91, 85, 78, 90), (102, 84, 77, 103), (88, 83, 76, 95), (90, 78, 75, 89), (89, 75, 83, 88), (95, 76, 74, 94), (94, 74, 82, 93), (96, 73, 80, 97), (103, 77, 73, 96), (100, 81, 72, 101), (101, 72, 84, 102), (168, 176, 177, 169), (169, 177, 178, 170), (170, 178, 179, 171), (171, 179, 180, 172), (172, 180, 181, 173), (173, 181, 182, 174), (174, 182, 183, 175), (175, 183, 176, 168), (176, 184, 185, 177), (177, 185, 186, 178), (178, 186, 187, 179), (179, 187, 188, 180), (180, 188, 189, 181), (181, 189, 190, 182), (182, 190, 191, 183), (183, 191, 184, 176), (184, 192, 193, 185), (185, 193, 194, 186), (186, 194, 195, 187), (187, 195, 196, 188), (188, 196, 197, 189), (189, 197, 198, 190), (190, 198, 199, 191), (191, 199, 192, 184), (192, 200, 201, 193), (193, 201, 202, 194), (194, 202, 203, 195), (195, 203, 204, 196), (196, 204, 205, 197), (197, 205, 206, 198), (198, 206, 207, 199), (199, 207, 200, 192), (200, 208, 209, 201), (201, 209, 210, 202), (202, 210, 211, 203), (203, 211, 212, 204), (204, 212, 213, 205), (205, 213, 214, 206), (206, 214, 215, 207), (207, 215, 208, 200), (208, 216, 217, 209), (209, 217, 218, 210), (210, 218, 219, 211), (211, 219, 220, 212), (212, 220, 221, 213), (213, 221, 222, 214), (214, 222, 223, 215), (215, 223, 216, 208), (216, 224, 225, 217), (217, 225, 226, 218), (218, 226, 227, 219), (219, 227, 228, 220), (220, 228, 229, 221), (221, 229, 230, 222), (222, 230, 231, 223), (223, 231, 224, 216), (224, 160, 161, 225), (225, 161, 162, 226), (226, 162, 163, 227), (227, 163, 164, 228), (228, 164, 165, 229), (229, 165, 166, 230), (230, 166, 167, 231), (231, 167, 160, 224), (170, 171, 247, 246), (171, 172, 241, 247), (169, 170, 246, 240), (165, 164, 239, 242), (164, 163, 245, 239), (163, 162, 238, 245), (174, 175, 237, 244), (160, 167, 236, 243), (162, 161, 235, 238), (161, 160, 243, 235), (167, 166, 234, 236), (166, 165, 242, 234), (168, 169, 240, 233), (175, 168, 233, 237), (172, 173, 232, 241), (173, 174, 244, 232), (256, 257, 265, 264), (257, 258, 266, 265), (258, 259, 267, 266), (259, 260, 268, 267), (260, 261, 269, 268), (261, 262, 270, 269), (262, 263, 271, 270), (263, 256, 264, 271), (264, 265, 273, 272), (265, 266, 274, 273), (266, 267, 275, 274), (267, 268, 276, 275), (268, 269, 277, 276), (269, 270, 278, 277), (270, 271, 279, 278), (271, 264, 272, 279), (272, 273, 281, 280), (273, 274, 282, 281), (274, 275, 283, 282), (275, 276, 284, 283), (276, 277, 285, 284), (277, 278, 286, 285), (278, 279, 287, 286), (279, 272, 280, 287), (280, 281, 289, 288), (281, 282, 290, 289), (282, 283, 291, 290), (283, 284, 292, 291), (284, 285, 293, 292), (285, 286, 294, 293), (286, 287, 295, 294), (287, 280, 288, 295), (288, 289, 297, 296), (289, 290, 298, 297), (290, 291, 299, 298), (291, 292, 300, 299), (292, 293, 301, 300), (293, 294, 302, 301), (294, 295, 303, 302), (295, 288, 296, 303), (296, 297, 305, 304), (297, 298, 306, 305), (298, 299, 307, 306), (299, 300, 308, 307), (300, 301, 309, 308), (301, 302, 310, 309), (302, 303, 311, 310), (303, 296, 304, 311), (304, 305, 313, 312), (305, 306, 314, 313), (306, 307, 315, 314), (307, 308, 316, 315), (308, 309, 317, 316), (309, 310, 318, 317), (310, 311, 319, 318), (311, 304, 312, 319), (312, 313, 249, 248), (313, 314, 250, 249), (314, 315, 251, 250), (315, 316, 252, 251), (316, 317, 253, 252), (317, 318, 254, 253), (318, 319, 255, 254), (319, 312, 248, 255), (258, 246, 247, 259), (259, 247, 241, 260), (257, 240, 246, 258), (253, 242, 239, 252), (252, 239, 245, 251), (251, 245, 238, 250), (262, 244, 237, 263), (248, 243, 236, 255), (250, 238, 235, 249), (249, 235, 243, 248), (255, 236, 234, 254), (254, 234, 242, 253), (256, 233, 240, 257), (263, 237, 233, 256), (260, 241, 232, 261), (261, 232, 244, 262)])
_uv = me_torus.uv_layers.new(name='UVMap')
_uv.uv.foreach_set('vector', [0.0, 0.5, 0.0625, 0.5, 0.0625, 0.625, 0.0, 0.625, 0.0, 0.625, 0.0625, 0.625, 0.0625, 0.75, 0.0, 0.75, 0.0, 0.75, 0.0625, 0.75, 0.0625, 0.875, 0.0, 0.875, 0.0, 0.875, 0.0625, 0.875, 0.0625, 1.0, 0.0, 1.0, 0.0, 0.0, 0.0625, 0.0, 0.0625, 0.125, 0.0, 0.125, 0.0, 0.125, 0.0625, 0.125, 0.0625, 0.25, 0.0, 0.25, 0.0, 0.25, 0.0625, 0.25, 0.0625, 0.375, 0.0, 0.375, 0.0, 0.375, 0.0625, 0.375, 0.0625, 0.5, 0.0, 0.5, 0.0625, 0.5, 0.125, 0.5, 0.125, 0.625, 0.0625, 0.625, 0.0625, 0.625, 0.125, 0.625, 0.125, 0.75, 0.0625, 0.75, 0.0625, 0.75, 0.125, 0.75, 0.125, 0.875, 0.0625, 0.875, 0.0625, 0.875, 0.125, 0.875, 0.125, 1.0, 0.0625, 1.0, 0.0625, 0.0, 0.125, 0.0, 0.125, 0.125, 0.0625, 0.125, 0.0625, 0.125, 0.125, 0.125, 0.125, 0.25, 0.0625, 0.25, 0.0625, 0.25, 0.125, 0.25, 0.125, 0.375, 0.0625, 0.375, 0.0625, 0.375, 0.125, 0.375, 0.125, 0.5, 0.0625, 0.5, 0.125, 0.5, 0.1875, 0.5, 0.1875, 0.625, 0.125, 0.625, 0.125, 0.625, 0.1875, 0.625, 0.1875, 0.75, 0.125, 0.75, 0.125, 0.75, 0.1875, 0.75, 0.1875, 0.875, 0.125, 0.875, 0.125, 0.875, 0.1875, 0.875, 0.1875, 1.0, 0.125, 1.0, 0.125, 0.0, 0.1875, 0.0, 0.1875, 0.125, 0.125, 0.125, 0.125, 0.125, 0.1875, 0.125, 0.1875, 0.25, 0.125, 0.25, 0.125, 0.25, 0.1875, 0.25, 0.1875, 0.375, 0.125, 0.375, 0.125, 0.375, 0.1875, 0.375, 0.1875, 0.5, 0.125, 0.5, 0.1875, 0.5, 0.25, 0.5, 0.25, 0.625, 0.1875, 0.625, 0.1875, 0.625, 0.25, 0.625, 0.25, 0.75, 0.1875, 0.75, 0.1875, 0.75, 0.25, 0.75, 0.25, 0.875, 0.1875, 0.875, 0.1875, 0.875, 0.25, 0.875, 0.25, 1.0, 0.1875, 1.0, 0.1875, 0.0, 0.25, 0.0, 0.25, 0.125, 0.1875, 0.125, 0.1875, 0.125, 0.25, 0.125, 0.25, 0.25, 0.1875, 0.25, 0.1875, 0.25, 0.25, 0.25, 0.25, 0.375, 0.1875, 0.375, 0.1875, 0.375, 0.25, 0.375, 0.25, 0.5, 0.1875, 0.5, 0.25, 0.5, 0.3125, 0.5, 0.3125, 0.625, 0.25, 0.625, 0.25, 0.625, 0.3125, 0.625, 0.3125, 0.75, 0.25, 0.75, 0.25, 0.75, 0.3125, 0.75, 0.3125, 0.875, 0.25, 0.875, 0.25, 0.875, 0.3125, 0.875, 0.3125, 1.0, 0.25, 1.0, 0.25, 0.0, 0.3125, 0.0, 0.3125, 0.125, 0.25, 0.125, 0.25, 0.125, 0.3125, 0.125, 0.3125, 0.25, 0.25, 0.25, 0.25, 0.25, 0.3125, 0.25, 0.3125, 0.375, 0.25, 0.375, 0.25, 0.375, 0.3125, 0.375, 0.3125, 0.5, 0.25, 0.5, 0.3125, 0.5, 0.375, 0.5, 0.375, 0.625, 0.3125, 0.625, 0.3125, 0.625, 0.375, 0.625, 0.375, 0.75, 0.3125, 0.75, 0.3125, 0.75, 0.375, 0.75, 0.375, 0.875, 0.3125, 0.875, 0.3125, 0.875, 0.375, 0.875, 0.375, 1.0, 0.3125, 1.0, 0.3125, 0.0, 0.375, 0.0, 0.375, 0.125, 0.3125, 0.125, 0.3125, 0.125, 0.375, 0.125, 0.375, 0.25, 0.3125, 0.25, 0.3125, 0.25, 0.375, 0.25, 0.375, 0.375, 0.3125, 0.375, 0.3125, 0.375, 0.375, 0.375, 0.375, 0.5, 0.3125, 0.5, 0.375, 0.5, 0.4375, 0.5, 0.4375, 0.625, 0.375, 0.625, 0.375, 0.625, 0.4375, 0.625, 0.4375, 0.75, 0.375, 0.75, 0.375, 0.75, 0.4375, 0.75, 0.4375, 0.875, 0.375, 0.875, 0.375, 0.875, 0.4375, 0.875, 0.4375, 1.0, 0.375, 1.0, 0.375, 0.0, 0.4375, 0.0, 0.4375, 0.125, 0.375, 0.125, 0.375, 0.125, 0.4375, 0.125, 0.4375, 0.25, 0.375, 0.25, 0.375, 0.25, 0.4375, 0.25, 0.4375, 0.375, 0.375, 0.375, 0.375, 0.375, 0.4375, 0.375, 0.4375, 0.5, 0.375, 0.5, 0.4375, 0.5, 0.5, 0.5, 0.5, 0.625, 0.4375, 0.625, 0.4375, 0.625, 0.5, 0.625, 0.5, 0.75, 0.4375, 0.75, 0.4375, 0.75, 0.5, 0.75, 0.5, 0.875, 0.4375, 0.875, 0.4375, 0.875, 0.5, 0.875, 0.5, 1.0, 0.4375, 1.0, 0.4375, 0.0, 0.5, 0.0, 0.5, 0.125, 0.4375, 0.125, 0.4375, 0.125, 0.5, 0.125, 0.5, 0.25, 0.4375, 0.25, 0.4375, 0.25, 0.5, 0.25, 0.5, 0.375, 0.4375, 0.375, 0.4375, 0.375, 0.5, 0.375, 0.5, 0.5, 0.4375, 0.5, 0.0, 0.75, 0.0, 0.875, 0.0, 0.875, 0.0, 0.75, 0.0, 0.875, 0.0, 1.0, 0.0, 1.0, 0.0, 0.875, 0.0, 0.625, 0.0, 0.75, 0.0, 0.75, 0.0, 0.625, 0.5, 0.125, 0.5, 0.0, 0.5, 0.0, 0.5, 0.125, 0.5, 1.0, 0.5, 0.875, 0.5, 0.875, 0.5, 1.0, 0.5, 0.875, 0.5, 0.75, 0.5, 0.75, 0.5, 0.875, 0.0, 0.25, 0.0, 0.375, 0.0, 0.375, 0.0, 0.25, 0.5, 0.5, 0.5, 0.375, 0.5, 0.375, 0.5, 0.5, 0.5, 0.75, 0.5, 0.625, 0.5, 0.625, 0.5, 0.75, 0.5, 0.625, 0.5, 0.5, 0.5, 0.5, 0.5, 0.625, 0.5, 0.375, 0.5, 0.25, 0.5, 0.25, 0.5, 0.375, 0.5, 0.25, 0.5, 0.125, 0.5, 0.125, 0.5, 0.25, 0.0, 0.5, 0.0, 0.625, 0.0, 0.625, 0.0, 0.5, 0.0, 0.375, 0.0, 0.5, 0.0, 0.5, 0.0, 0.375, 0.0, 0.0, 0.0, 0.125, 0.0, 0.125, 0.0, 0.0, 0.0, 0.125, 0.0, 0.25, 0.0, 0.25, 0.0, 0.125, 0.0, 0.5, 0.0, 0.625, 0.0625, 0.625, 0.0625, 0.5, 0.0, 0.625, 0.0, 0.75, 0.0625, 0.75, 0.0625, 0.625, 0.0, 0.75, 0.0, 0.875, 0.0625, 0.875, 0.0625, 0.75, 0.0, 0.875, 0.0, 1.0, 0.0625, 1.0, 0.0625, 0.875, 0.0, 0.0, 0.0, 0.125, 0.0625, 0.125, 0.0625, 0.0, 0.0, 0.125, 0.0, 0.25, 0.0625, 0.25, 0.0625, 0.125, 0.0, 0.25, 0.0, 0.375, 0.0625, 0.375, 0.0625, 0.25, 0.0, 0.375, 0.0, 0.5, 0.0625, 0.5, 0.0625, 0.375, 0.0625, 0.5, 0.0625, 0.625, 0.125, 0.625, 0.125, 0.5, 0.0625, 0.625, 0.0625, 0.75, 0.125, 0.75, 0.125, 0.625, 0.0625, 0.75, 0.0625, 0.875, 0.125, 0.875, 0.125, 0.75, 0.0625, 0.875, 0.0625, 1.0, 0.125, 1.0, 0.125, 0.875, 0.0625, 0.0, 0.0625, 0.125, 0.125, 0.125, 0.125, 0.0, 0.0625, 0.125, 0.0625, 0.25, 0.125, 0.25, 0.125, 0.125, 0.0625, 0.25, 0.0625, 0.375, 0.125, 0.375, 0.125, 0.25, 0.0625, 0.375, 0.0625, 0.5, 0.125, 0.5, 0.125, 0.375, 0.125, 0.5, 0.125, 0.625, 0.1875, 0.625, 0.1875, 0.5, 0.125, 0.625, 0.125, 0.75, 0.1875, 0.75, 0.1875, 0.625, 0.125, 0.75, 0.125, 0.875, 0.1875, 0.875, 0.1875, 0.75, 0.125, 0.875, 0.125, 1.0, 0.1875, 1.0, 0.1875, 0.875, 0.125, 0.0, 0.125, 0.125, 0.1875, 0.125, 0.1875, 0.0, 0.125, 0.125, 0.125, 0.25, 0.1875, 0.25, 0.1875, 0.125, 0.125, 0.25, 0.125, 0.375, 0.1875, 0.375, 0.1875, 0.25, 0.125, 0.375, 0.125, 0.5, 0.1875, 0.5, 0.1875, 0.375, 0.1875, 0.5, 0.1875, 0.625, 0.25, 0.625, 0.25, 0.5, 0.1875, 0.625, 0.1875, 0.75, 0.25, 0.75, 0.25, 0.625, 0.1875, 0.75, 0.1875, 0.875, 0.25, 0.875, 0.25, 0.75, 0.1875, 0.875, 0.1875, 1.0, 0.25, 1.0, 0.25, 0.875, 0.1875, 0.0, 0.1875, 0.125, 0.25, 0.125, 0.25, 0.0, 0.1875, 0.125, 0.1875, 0.25, 0.25, 0.25, 0.25, 0.125, 0.1875, 0.25, 0.1875, 0.375, 0.25, 0.375, 0.25, 0.25, 0.1875, 0.375, 0.1875, 0.5, 0.25, 0.5, 0.25, 0.375, 0.25, 0.5, 0.25, 0.625, 0.3125, 0.625, 0.3125, 0.5, 0.25, 0.625, 0.25, 0.75, 0.3125, 0.75, 0.3125, 0.625, 0.25, 0.75, 0.25, 0.875, 0.3125, 0.875, 0.3125, 0.75, 0.25, 0.875, 0.25, 1.0, 0.3125, 1.0, 0.3125, 0.875, 0.25, 0.0, 0.25, 0.125, 0.3125, 0.125, 0.3125, 0.0, 0.25, 0.125, 0.25, 0.25, 0.3125, 0.25, 0.3125, 0.125, 0.25, 0.25, 0.25, 0.375, 0.3125, 0.375, 0.3125, 0.25, 0.25, 0.375, 0.25, 0.5, 0.3125, 0.5, 0.3125, 0.375, 0.3125, 0.5, 0.3125, 0.625, 0.375, 0.625, 0.375, 0.5, 0.3125, 0.625, 0.3125, 0.75, 0.375, 0.75, 0.375, 0.625, 0.3125, 0.75, 0.3125, 0.875, 0.375, 0.875, 0.375, 0.75, 0.3125, 0.875, 0.3125, 1.0, 0.375, 1.0, 0.375, 0.875, 0.3125, 0.0, 0.3125, 0.125, 0.375, 0.125, 0.375, 0.0, 0.3125, 0.125, 0.3125, 0.25, 0.375, 0.25, 0.375, 0.125, 0.3125, 0.25, 0.3125, 0.375, 0.375, 0.375, 0.375, 0.25, 0.3125, 0.375, 0.3125, 0.5, 0.375, 0.5, 0.375, 0.375, 0.375, 0.5, 0.375, 0.625, 0.4375, 0.625, 0.4375, 0.5, 0.375, 0.625, 0.375, 0.75, 0.4375, 0.75, 0.4375, 0.625, 0.375, 0.75, 0.375, 0.875, 0.4375, 0.875, 0.4375, 0.75, 0.375, 0.875, 0.375, 1.0, 0.4375, 1.0, 0.4375, 0.875, 0.375, 0.0, 0.375, 0.125, 0.4375, 0.125, 0.4375, 0.0, 0.375, 0.125, 0.375, 0.25, 0.4375, 0.25, 0.4375, 0.125, 0.375, 0.25, 0.375, 0.375, 0.4375, 0.375, 0.4375, 0.25, 0.375, 0.375, 0.375, 0.5, 0.4375, 0.5, 0.4375, 0.375, 0.4375, 0.5, 0.4375, 0.625, 0.5, 0.625, 0.5, 0.5, 0.4375, 0.625, 0.4375, 0.75, 0.5, 0.75, 0.5, 0.625, 0.4375, 0.75, 0.4375, 0.875, 0.5, 0.875, 0.5, 0.75, 0.4375, 0.875, 0.4375, 1.0, 0.5, 1.0, 0.5, 0.875, 0.4375, 0.0, 0.4375, 0.125, 0.5, 0.125, 0.5, 0.0, 0.4375, 0.125, 0.4375, 0.25, 0.5, 0.25, 0.5, 0.125, 0.4375, 0.25, 0.4375, 0.375, 0.5, 0.375, 0.5, 0.25, 0.4375, 0.375, 0.4375, 0.5, 0.5, 0.5, 0.5, 0.375, 0.0, 0.75, 0.0, 0.75, 0.0, 0.875, 0.0, 0.875, 0.0, 0.875, 0.0, 0.875, 0.0, 1.0, 0.0, 1.0, 0.0, 0.625, 0.0, 0.625, 0.0, 0.75, 0.0, 0.75, 0.5, 0.125, 0.5, 0.125, 0.5, 0.0, 0.5, 0.0, 0.5, 1.0, 0.5, 1.0, 0.5, 0.875, 0.5, 0.875, 0.5, 0.875, 0.5, 0.875, 0.5, 0.75, 0.5, 0.75, 0.0, 0.25, 0.0, 0.25, 0.0, 0.375, 0.0, 0.375, 0.5, 0.5, 0.5, 0.5, 0.5, 0.375, 0.5, 0.375, 0.5, 0.75, 0.5, 0.75, 0.5, 0.625, 0.5, 0.625, 0.5, 0.625, 0.5, 0.625, 0.5, 0.5, 0.5, 0.5, 0.5, 0.375, 0.5, 0.375, 0.5, 0.25, 0.5, 0.25, 0.5, 0.25, 0.5, 0.25, 0.5, 0.125, 0.5, 0.125, 0.0, 0.5, 0.0, 0.5, 0.0, 0.625, 0.0, 0.625, 0.0, 0.375, 0.0, 0.375, 0.0, 0.5, 0.0, 0.5, 0.0, 0.0, 0.0, 0.0, 0.0, 0.125, 0.0, 0.125, 0.0, 0.125, 0.0, 0.125, 0.0, 0.25, 0.0, 0.25, 0.0, 0.5, 0.0625, 0.5, 0.0625, 0.625, 0.0, 0.625, 0.0, 0.625, 0.0625, 0.625, 0.0625, 0.75, 0.0, 0.75, 0.0, 0.75, 0.0625, 0.75, 0.0625, 0.875, 0.0, 0.875, 0.0, 0.875, 0.0625, 0.875, 0.0625, 1.0, 0.0, 1.0, 0.0, 0.0, 0.0625, 0.0, 0.0625, 0.125, 0.0, 0.125, 0.0, 0.125, 0.0625, 0.125, 0.0625, 0.25, 0.0, 0.25, 0.0, 0.25, 0.0625, 0.25, 0.0625, 0.375, 0.0, 0.375, 0.0, 0.375, 0.0625, 0.375, 0.0625, 0.5, 0.0, 0.5, 0.0625, 0.5, 0.125, 0.5, 0.125, 0.625, 0.0625, 0.625, 0.0625, 0.625, 0.125, 0.625, 0.125, 0.75, 0.0625, 0.75, 0.0625, 0.75, 0.125, 0.75, 0.125, 0.875, 0.0625, 0.875, 0.0625, 0.875, 0.125, 0.875, 0.125, 1.0, 0.0625, 1.0, 0.0625, 0.0, 0.125, 0.0, 0.125, 0.125, 0.0625, 0.125, 0.0625, 0.125, 0.125, 0.125, 0.125, 0.25, 0.0625, 0.25, 0.0625, 0.25, 0.125, 0.25, 0.125, 0.375, 0.0625, 0.375, 0.0625, 0.375, 0.125, 0.375, 0.125, 0.5, 0.0625, 0.5, 0.125, 0.5, 0.1875, 0.5, 0.1875, 0.625, 0.125, 0.625, 0.125, 0.625, 0.1875, 0.625, 0.1875, 0.75, 0.125, 0.75, 0.125, 0.75, 0.1875, 0.75, 0.1875, 0.875, 0.125, 0.875, 0.125, 0.875, 0.1875, 0.875, 0.1875, 1.0, 0.125, 1.0, 0.125, 0.0, 0.1875, 0.0, 0.1875, 0.125, 0.125, 0.125, 0.125, 0.125, 0.1875, 0.125, 0.1875, 0.25, 0.125, 0.25, 0.125, 0.25, 0.1875, 0.25, 0.1875, 0.375, 0.125, 0.375, 0.125, 0.375, 0.1875, 0.375, 0.1875, 0.5, 0.125, 0.5, 0.1875, 0.5, 0.25, 0.5, 0.25, 0.625, 0.1875, 0.625, 0.1875, 0.625, 0.25, 0.625, 0.25, 0.75, 0.1875, 0.75, 0.1875, 0.75, 0.25, 0.75, 0.25, 0.875, 0.1875, 0.875, 0.1875, 0.875, 0.25, 0.875, 0.25, 1.0, 0.1875, 1.0, 0.1875, 0.0, 0.25, 0.0, 0.25, 0.125, 0.1875, 0.125, 0.1875, 0.125, 0.25, 0.125, 0.25, 0.25, 0.1875, 0.25, 0.1875, 0.25, 0.25, 0.25, 0.25, 0.375, 0.1875, 0.375, 0.1875, 0.375, 0.25, 0.375, 0.25, 0.5, 0.1875, 0.5, 0.25, 0.5, 0.3125, 0.5, 0.3125, 0.625, 0.25, 0.625, 0.25, 0.625, 0.3125, 0.625, 0.3125, 0.75, 0.25, 0.75, 0.25, 0.75, 0.3125, 0.75, 0.3125, 0.875, 0.25, 0.875, 0.25, 0.875, 0.3125, 0.875, 0.3125, 1.0, 0.25, 1.0, 0.25, 0.0, 0.3125, 0.0, 0.3125, 0.125, 0.25, 0.125, 0.25, 0.125, 0.3125, 0.125, 0.3125, 0.25, 0.25, 0.25, 0.25, 0.25, 0.3125, 0.25, 0.3125, 0.375, 0.25, 0.375, 0.25, 0.375, 0.3125, 0.375, 0.3125, 0.5, 0.25, 0.5, 0.3125, 0.5, 0.375, 0.5, 0.375, 0.625, 0.3125, 0.625, 0.3125, 0.625, 0.375, 0.625, 0.375, 0.75, 0.3125, 0.75, 0.3125, 0.75, 0.375, 0.75, 0.375, 0.875, 0.3125, 0.875, 0.3125, 0.875, 0.375, 0.875, 0.375, 1.0, 0.3125, 1.0, 0.3125, 0.0, 0.375, 0.0, 0.375, 0.125, 0.3125, 0.125, 0.3125, 0.125, 0.375, 0.125, 0.375, 0.25, 0.3125, 0.25, 0.3125, 0.25, 0.375, 0.25, 0.375, 0.375, 0.3125, 0.375, 0.3125, 0.375, 0.375, 0.375, 0.375, 0.5, 0.3125, 0.5, 0.375, 0.5, 0.4375, 0.5, 0.4375, 0.625, 0.375, 0.625, 0.375, 0.625, 0.4375, 0.625, 0.4375, 0.75, 0.375, 0.75, 0.375, 0.75, 0.4375, 0.75, 0.4375, 0.875, 0.375, 0.875, 0.375, 0.875, 0.4375, 0.875, 0.4375, 1.0, 0.375, 1.0, 0.375, 0.0, 0.4375, 0.0, 0.4375, 0.125, 0.375, 0.125, 0.375, 0.125, 0.4375, 0.125, 0.4375, 0.25, 0.375, 0.25, 0.375, 0.25, 0.4375, 0.25, 0.4375, 0.375, 0.375, 0.375, 0.375, 0.375, 0.4375, 0.375, 0.4375, 0.5, 0.375, 0.5, 0.4375, 0.5, 0.5, 0.5, 0.5, 0.625, 0.4375, 0.625, 0.4375, 0.625, 0.5, 0.625, 0.5, 0.75, 0.4375, 0.75, 0.4375, 0.75, 0.5, 0.75, 0.5, 0.875, 0.4375, 0.875, 0.4375, 0.875, 0.5, 0.875, 0.5, 1.0, 0.4375, 1.0, 0.4375, 0.0, 0.5, 0.0, 0.5, 0.125, 0.4375, 0.125, 0.4375, 0.125, 0.5, 0.125, 0.5, 0.25, 0.4375, 0.25, 0.4375, 0.25, 0.5, 0.25, 0.5, 0.375, 0.4375, 0.375, 0.4375, 0.375, 0.5, 0.375, 0.5, 0.5, 0.4375, 0.5, 0.0, 0.75, 0.0, 0.875, 0.0, 0.875, 0.0, 0.75, 0.0, 0.875, 0.0, 1.0, 0.0, 1.0, 0.0, 0.875, 0.0, 0.625, 0.0, 0.75, 0.0, 0.75, 0.0, 0.625, 0.5, 0.125, 0.5, 0.0, 0.5, 0.0, 0.5, 0.125, 0.5, 1.0, 0.5, 0.875, 0.5, 0.875, 0.5, 1.0, 0.5, 0.875, 0.5, 0.75, 0.5, 0.75, 0.5, 0.875, 0.0, 0.25, 0.0, 0.375, 0.0, 0.375, 0.0, 0.25, 0.5, 0.5, 0.5, 0.375, 0.5, 0.375, 0.5, 0.5, 0.5, 0.75, 0.5, 0.625, 0.5, 0.625, 0.5, 0.75, 0.5, 0.625, 0.5, 0.5, 0.5, 0.5, 0.5, 0.625, 0.5, 0.375, 0.5, 0.25, 0.5, 0.25, 0.5, 0.375, 0.5, 0.25, 0.5, 0.125, 0.5, 0.125, 0.5, 0.25, 0.0, 0.5, 0.0, 0.625, 0.0, 0.625, 0.0, 0.5, 0.0, 0.375, 0.0, 0.5, 0.0, 0.5, 0.0, 0.375, 0.0, 0.0, 0.0, 0.125, 0.0, 0.125, 0.0, 0.0, 0.0, 0.125, 0.0, 0.25, 0.0, 0.25, 0.0, 0.125, 0.0, 0.5, 0.0, 0.625, 0.0625, 0.625, 0.0625, 0.5, 0.0, 0.625, 0.0, 0.75, 0.0625, 0.75, 0.0625, 0.625, 0.0, 0.75, 0.0, 0.875, 0.0625, 0.875, 0.0625, 0.75, 0.0, 0.875, 0.0, 1.0, 0.0625, 1.0, 0.0625, 0.875, 0.0, 0.0, 0.0, 0.125, 0.0625, 0.125, 0.0625, 0.0, 0.0, 0.125, 0.0, 0.25, 0.0625, 0.25, 0.0625, 0.125, 0.0, 0.25, 0.0, 0.375, 0.0625, 0.375, 0.0625, 0.25, 0.0, 0.375, 0.0, 0.5, 0.0625, 0.5, 0.0625, 0.375, 0.0625, 0.5, 0.0625, 0.625, 0.125, 0.625, 0.125, 0.5, 0.0625, 0.625, 0.0625, 0.75, 0.125, 0.75, 0.125, 0.625, 0.0625, 0.75, 0.0625, 0.875, 0.125, 0.875, 0.125, 0.75, 0.0625, 0.875, 0.0625, 1.0, 0.125, 1.0, 0.125, 0.875, 0.0625, 0.0, 0.0625, 0.125, 0.125, 0.125, 0.125, 0.0, 0.0625, 0.125, 0.0625, 0.25, 0.125, 0.25, 0.125, 0.125, 0.0625, 0.25, 0.0625, 0.375, 0.125, 0.375, 0.125, 0.25, 0.0625, 0.375, 0.0625, 0.5, 0.125, 0.5, 0.125, 0.375, 0.125, 0.5, 0.125, 0.625, 0.1875, 0.625, 0.1875, 0.5, 0.125, 0.625, 0.125, 0.75, 0.1875, 0.75, 0.1875, 0.625, 0.125, 0.75, 0.125, 0.875, 0.1875, 0.875, 0.1875, 0.75, 0.125, 0.875, 0.125, 1.0, 0.1875, 1.0, 0.1875, 0.875, 0.125, 0.0, 0.125, 0.125, 0.1875, 0.125, 0.1875, 0.0, 0.125, 0.125, 0.125, 0.25, 0.1875, 0.25, 0.1875, 0.125, 0.125, 0.25, 0.125, 0.375, 0.1875, 0.375, 0.1875, 0.25, 0.125, 0.375, 0.125, 0.5, 0.1875, 0.5, 0.1875, 0.375, 0.1875, 0.5, 0.1875, 0.625, 0.25, 0.625, 0.25, 0.5, 0.1875, 0.625, 0.1875, 0.75, 0.25, 0.75, 0.25, 0.625, 0.1875, 0.75, 0.1875, 0.875, 0.25, 0.875, 0.25, 0.75, 0.1875, 0.875, 0.1875, 1.0, 0.25, 1.0, 0.25, 0.875, 0.1875, 0.0, 0.1875, 0.125, 0.25, 0.125, 0.25, 0.0, 0.1875, 0.125, 0.1875, 0.25, 0.25, 0.25, 0.25, 0.125, 0.1875, 0.25, 0.1875, 0.375, 0.25, 0.375, 0.25, 0.25, 0.1875, 0.375, 0.1875, 0.5, 0.25, 0.5, 0.25, 0.375, 0.25, 0.5, 0.25, 0.625, 0.3125, 0.625, 0.3125, 0.5, 0.25, 0.625, 0.25, 0.75, 0.3125, 0.75, 0.3125, 0.625, 0.25, 0.75, 0.25, 0.875, 0.3125, 0.875, 0.3125, 0.75, 0.25, 0.875, 0.25, 1.0, 0.3125, 1.0, 0.3125, 0.875, 0.25, 0.0, 0.25, 0.125, 0.3125, 0.125, 0.3125, 0.0, 0.25, 0.125, 0.25, 0.25, 0.3125, 0.25, 0.3125, 0.125, 0.25, 0.25, 0.25, 0.375, 0.3125, 0.375, 0.3125, 0.25, 0.25, 0.375, 0.25, 0.5, 0.3125, 0.5, 0.3125, 0.375, 0.3125, 0.5, 0.3125, 0.625, 0.375, 0.625, 0.375, 0.5, 0.3125, 0.625, 0.3125, 0.75, 0.375, 0.75, 0.375, 0.625, 0.3125, 0.75, 0.3125, 0.875, 0.375, 0.875, 0.375, 0.75, 0.3125, 0.875, 0.3125, 1.0, 0.375, 1.0, 0.375, 0.875, 0.3125, 0.0, 0.3125, 0.125, 0.375, 0.125, 0.375, 0.0, 0.3125, 0.125, 0.3125, 0.25, 0.375, 0.25, 0.375, 0.125, 0.3125, 0.25, 0.3125, 0.375, 0.375, 0.375, 0.375, 0.25, 0.3125, 0.375, 0.3125, 0.5, 0.375, 0.5, 0.375, 0.375, 0.375, 0.5, 0.375, 0.625, 0.4375, 0.625, 0.4375, 0.5, 0.375, 0.625, 0.375, 0.75, 0.4375, 0.75, 0.4375, 0.625, 0.375, 0.75, 0.375, 0.875, 0.4375, 0.875, 0.4375, 0.75, 0.375, 0.875, 0.375, 1.0, 0.4375, 1.0, 0.4375, 0.875, 0.375, 0.0, 0.375, 0.125, 0.4375, 0.125, 0.4375, 0.0, 0.375, 0.125, 0.375, 0.25, 0.4375, 0.25, 0.4375, 0.125, 0.375, 0.25, 0.375, 0.375, 0.4375, 0.375, 0.4375, 0.25, 0.375, 0.375, 0.375, 0.5, 0.4375, 0.5, 0.4375, 0.375, 0.4375, 0.5, 0.4375, 0.625, 0.5, 0.625, 0.5, 0.5, 0.4375, 0.625, 0.4375, 0.75, 0.5, 0.75, 0.5, 0.625, 0.4375, 0.75, 0.4375, 0.875, 0.5, 0.875, 0.5, 0.75, 0.4375, 0.875, 0.4375, 1.0, 0.5, 1.0, 0.5, 0.875, 0.4375, 0.0, 0.4375, 0.125, 0.5, 0.125, 0.5, 0.0, 0.4375, 0.125, 0.4375, 0.25, 0.5, 0.25, 0.5, 0.125, 0.4375, 0.25, 0.4375, 0.375, 0.5, 0.375, 0.5, 0.25, 0.4375, 0.375, 0.4375, 0.5, 0.5, 0.5, 0.5, 0.375, 0.0, 0.75, 0.0, 0.75, 0.0, 0.875, 0.0, 0.875, 0.0, 0.875, 0.0, 0.875, 0.0, 1.0, 0.0, 1.0, 0.0, 0.625, 0.0, 0.625, 0.0, 0.75, 0.0, 0.75, 0.5, 0.125, 0.5, 0.125, 0.5, 0.0, 0.5, 0.0, 0.5, 1.0, 0.5, 1.0, 0.5, 0.875, 0.5, 0.875, 0.5, 0.875, 0.5, 0.875, 0.5, 0.75, 0.5, 0.75, 0.0, 0.25, 0.0, 0.25, 0.0, 0.375, 0.0, 0.375, 0.5, 0.5, 0.5, 0.5, 0.5, 0.375, 0.5, 0.375, 0.5, 0.75, 0.5, 0.75, 0.5, 0.625, 0.5, 0.625, 0.5, 0.625, 0.5, 0.625, 0.5, 0.5, 0.5, 0.5, 0.5, 0.375, 0.5, 0.375, 0.5, 0.25, 0.5, 0.25, 0.5, 0.25, 0.5, 0.25, 0.5, 0.125, 0.5, 0.125, 0.0, 0.5, 0.0, 0.5, 0.0, 0.625, 0.0, 0.625, 0.0, 0.375, 0.0, 0.375, 0.0, 0.5, 0.0, 0.5, 0.0, 0.0, 0.0, 0.0, 0.0, 0.125, 0.0, 0.125, 0.0, 0.125, 0.0, 0.125, 0.0, 0.25, 0.0, 0.25])
me_torus.update()

# ---- curves / text
cu_nurbspath = bpy.data.curves.new('NurbsPath', 'CURVE')
cu_nurbspath.dimensions = '3D'
_sp = cu_nurbspath.splines.new('NURBS'); _sp.points.add(19)
_sp.points.foreach_set('co', [-1.204, -0.02387, -0.5515, 1.0, -1.229, -0.04771, -0.417, 1.0, -1.297, -0.07818, -0.2696, 1.0, -1.404, -0.0632, -0.3255, 1.0, -1.498, -0.02542, -0.1534, 1.0, -1.463, 0.01235, 0.01866, 1.0, -1.288, 0.01235, 0.1416, 1.0, -1.354, -0.07888, 0.1038, 1.0, -1.426, -0.1727, 0.06606, 1.0, -1.473, -0.09458, 0.128, 1.0, -1.479, -0.01159, 0.1668, 1.0, -1.371, -0.0004818, 0.1097, 1.0, -1.066, 0.02674, 0.1565, 1.0, -1.047, -0.07836, 0.121, 1.0, -1.117, -0.1063, 0.1377, 1.0, -1.231, -0.09116, 0.1544, 1.0, -1.168, 0.08947, 0.1289, 1.0, -0.9839, -0.1194, -0.2705, 1.0, -1.246, -0.02135, -0.1731, 1.0, -1.325, -0.02513, -0.5299, 1.0])
_sp.order_u = 5
_sp.order_v = 0
_sp.use_endpoint_u = True
cu_nurbspath.use_path = True
cu_nurbspath.fill_mode = 'FULL'

# ---- objects
ob_unlockable_door_001 = bpy.data.objects.new('Unlockable Door.001', me_cube_044)
ob_unlockable_door_001_1 = bpy.data.objects.new('Unlockable door.001', me_cube_045)
ob_double_doors = bpy.data.objects.new('Double Doors', None)
ob_torus = bpy.data.objects.new('Torus', me_torus)
ob_nurbspath = bpy.data.objects.new('NurbsPath', cu_nurbspath)

# ---- transforms, parenting, visibility, modifiers, constraints
ob_unlockable_door_001.parent = ob_double_doors
ob_unlockable_door_001.location = (1.979, -7.629e-06, 2.061)
ob_unlockable_door_001.scale = (1.017, 1.0, 1.0)
ob_unlockable_door_001.color = (0.8, 0.8, 0.8, 1.0)
ob_unlockable_door_001_1.parent = ob_double_doors
ob_unlockable_door_001_1.location = (-1.979, -7.629e-06, 2.061)
ob_unlockable_door_001_1.rotation_euler = (0.0, 0.0, -3.142)
ob_unlockable_door_001_1.scale = (1.017, 1.0, 1.0)
ob_unlockable_door_001_1.color = (0.8, 0.8, 0.8, 1.0)
ob_double_doors.location = (0.0, 0.0, 0.0)
ob_double_doors.rotation_euler = (7.55e-08, 3.239e-22, -3.142)
ob_double_doors.color = (0.8, 0.8, 0.8, 1.0)
ob_torus.location = (1.275, -0.06963, 1.899)
_m = ob_torus.modifiers.new('Array', 'ARRAY')
_m.count = 24
_m.relative_offset_displace = (0.0, 0.865, 0.0)
_m = ob_torus.modifiers.new('Curve', 'CURVE')
_m.object = ob_nurbspath
_m.deform_axis = 'POS_Y'
ob_nurbspath.location = (1.275, -0.06963, 1.899)

# ---- collection membership
col_collection.objects.link(ob_unlockable_door_001)
col_collection.objects.link(ob_unlockable_door_001_1)
col_collection.objects.link(ob_double_doors)
col_collection.objects.link(ob_torus)
col_collection.objects.link(ob_nurbspath)

# ---- scene / render settings (as saved in the file)
scene.frame_start = 1; scene.frame_end = 250; scene.frame_set(1)
scene.render.engine = 'BLENDER_EEVEE_NEXT'
bpy.context.view_layer.update()

# ---- added for rendering (the .blend has no active camera and no usable light): camera, sun
cam_auto = bpy.data.cameras.new('AutoCamera')
cam_auto.lens = 50.0
cam_auto.sensor_width = 36.0
cam_auto.clip_end = 1000.0
ob_auto_camera = bpy.data.objects.new('AutoCamera', cam_auto)
scene.collection.objects.link(ob_auto_camera)
ob_auto_camera.location = (5.71745, -6.9722, 6.63516)
ob_auto_camera.rotation_euler = (1.09748, -7.21219e-08, 0.694738)
scene.camera = ob_auto_camera
light_auto_sun = bpy.data.lights.new('AutoSun', 'SUN')
light_auto_sun.energy = 3.0
light_auto_sun.angle = 0.0523599
ob_auto_sun = bpy.data.objects.new('AutoSun', light_auto_sun)
scene.collection.objects.link(ob_auto_sun)
ob_auto_sun.rotation_euler = (0.872665, 0.174533, 0.523599)
bpy.context.view_layer.update()
